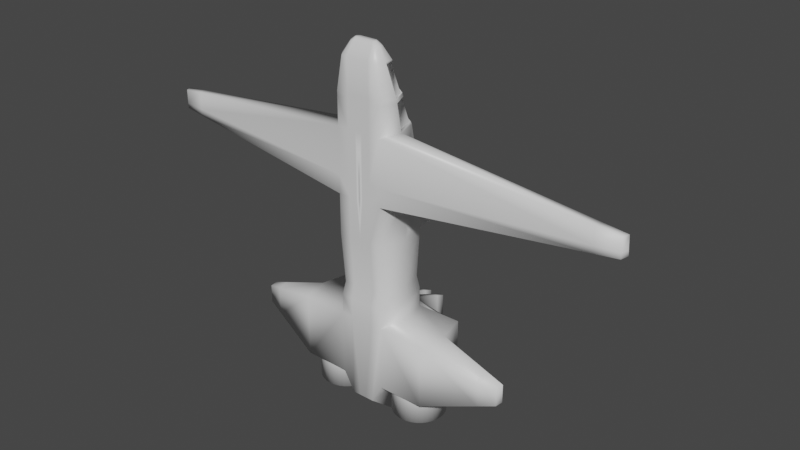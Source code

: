 # Source: Ship.blend  (saved by Blender 2.90.8; exported with 4.5.12 LTS)
import bpy
from mathutils import Matrix  # noqa: F401  (used for matrix-valued properties, if any)

bpy.ops.wm.read_factory_settings(use_empty=True)
scene = bpy.context.scene
scene.name = 'Scene'

# ---- collections
col_collection = bpy.data.collections.new('Collection'); scene.collection.children.link(col_collection)

# ---- materials (node trees are filled in below, after node groups)
mat_ship = bpy.data.materials.new('ship')
mat_ship.alpha_threshold = 0.0
mat_ship.use_transparent_shadow = False
mat_ship.line_color = (0.0, 0.0, 0.0, 1.0)
mat_window = bpy.data.materials.new('window')
mat_window.use_transparent_shadow = False
mat_ship2 = bpy.data.materials.new('ship2')
mat_ship2.use_transparent_shadow = False
mat_wingtip = bpy.data.materials.new('wingtip')
mat_wingtip.use_transparent_shadow = False
mat_engine = bpy.data.materials.new('Engine')
mat_engine.use_transparent_shadow = False
mat_exhaust = bpy.data.materials.new('Exhaust')
mat_exhaust.use_transparent_shadow = False

# ---- node groups
ng_auto_smooth = bpy.data.node_groups.new('Auto Smooth', 'GeometryNodeTree')
_s = ng_auto_smooth.interface.new_socket(name='Geometry', in_out='OUTPUT', socket_type='NodeSocketGeometry')
_s = ng_auto_smooth.interface.new_socket(name='Geometry', in_out='INPUT', socket_type='NodeSocketGeometry')
_s = ng_auto_smooth.interface.new_socket(name='Angle', in_out='INPUT', socket_type='NodeSocketFloat')
_s.subtype = 'ANGLE'
_s.min_value = 0.0
_s.max_value = 3.142
ng_auto_smooth.is_modifier = True
_N = ng_auto_smooth.nodes; _L = ng_auto_smooth.links
n0 = _N.new('NodeGroupOutput'); n0.name = 'Group Output'; n0.location = (480, -100)
n1 = _N.new('NodeGroupInput'); n1.name = 'Group Input'; n1.location = (-420, -300)
n2 = _N.new('NodeGroupInput'); n2.name = 'Group Input.001'; n2.location = (-60, -100)
n3 = _N.new('GeometryNodeSetShadeSmooth'); n3.name = 'Set Shade Smooth'; n3.location = (120, -100)
n3.domain = 'EDGE'
n4 = _N.new('GeometryNodeSetShadeSmooth'); n4.name = 'Set Shade Smooth.001'; n4.location = (300, -100)
n5 = _N.new('GeometryNodeInputMeshEdgeAngle'); n5.name = 'Edge Angle'; n5.location = (-420, -220)
n6 = _N.new('GeometryNodeInputEdgeSmooth'); n6.name = 'Is Edge Smooth'; n6.location = (-60, -160)
n7 = _N.new('GeometryNodeInputShadeSmooth'); n7.name = 'Is Face Smooth'; n7.location = (-240, -340)
n8 = _N.new('FunctionNodeBooleanMath'); n8.name = 'Boolean Math'; n8.location = (-60, -220)
n9 = _N.new('FunctionNodeCompare'); n9.name = 'Compare'; n9.location = (-240, -180)
n9.operation = 'LESS_EQUAL'
_L.new(n5.outputs[0], n9.inputs[0])
_L.new(n4.outputs[0], n0.inputs[0])
_L.new(n1.outputs[1], n9.inputs[1])
_L.new(n9.outputs[0], n8.inputs[0])
_L.new(n7.outputs[0], n8.inputs[1])
_L.new(n2.outputs[0], n3.inputs[0])
_L.new(n6.outputs[0], n3.inputs[1])
_L.new(n3.outputs[0], n4.inputs[0])
_L.new(n8.outputs[0], n3.inputs[2])
n0.is_active_output = True

# ---- material node trees
mat_ship.use_nodes = True; mat_ship.node_tree.nodes.clear()
_N = mat_ship.node_tree.nodes; _L = mat_ship.node_tree.links
n0 = _N.new('ShaderNodeOutputMaterial'); n0.name = 'Material Output'; n0.location = (300, 300)
n1 = _N.new('ShaderNodeBsdfPrincipled'); n1.name = 'Principled BSDF'; n1.location = (10, 300)
n1.distribution = 'GGX'
n1.subsurface_method = 'BURLEY'
n1.inputs[2].default_value = 0.4
n1.inputs[3].default_value = 1.45
n1.inputs[27].default_value = (0.0, 0.0, 0.0, 1.0)
n1.inputs[28].default_value = 1.0
_L.new(n1.outputs[0], n0.inputs[0])
n0.is_active_output = True
mat_window.use_nodes = True; mat_window.node_tree.nodes.clear()
_N = mat_window.node_tree.nodes; _L = mat_window.node_tree.links
n0 = _N.new('ShaderNodeBsdfPrincipled'); n0.name = 'Principled BSDF'; n0.location = (10, 300)
n0.distribution = 'GGX'
n0.subsurface_method = 'BURLEY'
n0.inputs[3].default_value = 1.45
n0.inputs[27].default_value = (0.0, 0.0, 0.0, 1.0)
n0.inputs[28].default_value = 1.0
n1 = _N.new('ShaderNodeOutputMaterial'); n1.name = 'Material Output'; n1.location = (300, 300)
_L.new(n0.outputs[0], n1.inputs[0])
n1.is_active_output = True
mat_ship2.use_nodes = True; mat_ship2.node_tree.nodes.clear()
_N = mat_ship2.node_tree.nodes; _L = mat_ship2.node_tree.links
n0 = _N.new('ShaderNodeBsdfPrincipled'); n0.name = 'Principled BSDF'; n0.location = (10, 300)
n0.distribution = 'GGX'
n0.subsurface_method = 'BURLEY'
n0.inputs[3].default_value = 1.45
n0.inputs[27].default_value = (0.0, 0.0, 0.0, 1.0)
n0.inputs[28].default_value = 1.0
n1 = _N.new('ShaderNodeOutputMaterial'); n1.name = 'Material Output'; n1.location = (300, 300)
_L.new(n0.outputs[0], n1.inputs[0])
n1.is_active_output = True
mat_wingtip.use_nodes = True; mat_wingtip.node_tree.nodes.clear()
_N = mat_wingtip.node_tree.nodes; _L = mat_wingtip.node_tree.links
n0 = _N.new('ShaderNodeBsdfPrincipled'); n0.name = 'Principled BSDF'; n0.location = (10, 300)
n0.distribution = 'GGX'
n0.subsurface_method = 'BURLEY'
n0.inputs[3].default_value = 1.45
n0.inputs[27].default_value = (0.0, 0.0, 0.0, 1.0)
n0.inputs[28].default_value = 1.0
n1 = _N.new('ShaderNodeOutputMaterial'); n1.name = 'Material Output'; n1.location = (300, 300)
_L.new(n0.outputs[0], n1.inputs[0])
n1.is_active_output = True
mat_engine.use_nodes = True; mat_engine.node_tree.nodes.clear()
_N = mat_engine.node_tree.nodes; _L = mat_engine.node_tree.links
n0 = _N.new('ShaderNodeBsdfPrincipled'); n0.name = 'Principled BSDF'; n0.location = (10, 300)
n0.distribution = 'GGX'
n0.subsurface_method = 'BURLEY'
n0.inputs[3].default_value = 1.45
n0.inputs[27].default_value = (0.0, 0.0, 0.0, 1.0)
n0.inputs[28].default_value = 1.0
n1 = _N.new('ShaderNodeOutputMaterial'); n1.name = 'Material Output'; n1.location = (300, 300)
_L.new(n0.outputs[0], n1.inputs[0])
n1.is_active_output = True
mat_exhaust.use_nodes = True; mat_exhaust.node_tree.nodes.clear()
_N = mat_exhaust.node_tree.nodes; _L = mat_exhaust.node_tree.links
n0 = _N.new('ShaderNodeBsdfPrincipled'); n0.name = 'Principled BSDF'; n0.location = (10, 300)
n0.distribution = 'GGX'
n0.subsurface_method = 'BURLEY'
n0.inputs[3].default_value = 1.45
n0.inputs[27].default_value = (0.0, 0.0, 0.0, 1.0)
n0.inputs[28].default_value = 1.0
n1 = _N.new('ShaderNodeOutputMaterial'); n1.name = 'Material Output'; n1.location = (300, 300)
_L.new(n0.outputs[0], n1.inputs[0])
n1.is_active_output = True

# ---- world
world_world = bpy.data.worlds.new('World'); scene.world = world_world
world_world.use_nodes = True; world_world.node_tree.nodes.clear()
_N = world_world.node_tree.nodes; _L = world_world.node_tree.links
n0 = _N.new('ShaderNodeOutputWorld'); n0.name = 'World Output'; n0.location = (300, 300)
n1 = _N.new('ShaderNodeBackground'); n1.name = 'Background'; n1.location = (10, 300)
n1.inputs[0].default_value = (0.05088, 0.05088, 0.05088, 1.0)
_L.new(n1.outputs[0], n0.inputs[0])
n0.is_active_output = True
world_world.color = (0.05088, 0.05088, 0.05088)
world_world.use_sun_shadow = False
world_world.sun_shadow_jitter_overblur = 0.0

# ---- meshes
me_cube = bpy.data.meshes.new('Cube')
me_cube.from_pydata([(0.7164, 0.7452, -4.0), (0.7164, -1.0, -4.0), (0.7164, 0.7452, -2.0), (0.7164, -1.0, -2.0), (0.7164, -1.0, 1.822), (0.7164, 0.7452, 1.822), (0.7164, 0.3452, 3.822), (0.7164, -1.0, 3.822), (0.7164, -0.05482, 4.822), (0.7164, -1.0, 4.822), (0.7164, -0.4548, 5.822), (0.5319, -1.0, 5.822), (0.3582, 1.0, 1.822), (0.3582, -1.0, 1.822), (0.3582, -1.0, -2.0), (0.3582, 1.0, -4.624), (0.3582, -1.0, -4.624), (0.3582, 1.0, -2.0), (0.3582, 0.6, 3.822), (0.3582, -1.0, 3.822), (0.3582, 0.2, 4.822), (0.3582, -1.0, 4.822), (0.3582, -0.2, 5.822), (0.3582, -1.0, 5.822), (0.919, -0.1274, -4.0), (0.919, -0.1274, -2.0), (0.919, -0.1274, 1.822), (0.919, -0.3274, 3.822), (0.919, -0.5274, 4.822), (0.7378, -0.7274, 5.822), (0.3582, 4.13e-07, -5.47), (7.677, -0.1418, 2.438), (7.617, -0.4034, 2.438), (7.677, -0.2018, 3.038), (7.617, -0.4034, 3.038), (2.339, -0.1274, -4.0), (2.136, -1.0, -4.0), (2.339, -0.1274, -2.0), (2.136, -1.0, -2.0), (2.136, 0.7452, -4.0), (2.136, 0.7452, -2.0), (4.369, -0.1529, -3.291), (4.337, -0.4113, -3.291), (4.369, -0.1529, -2.709), (4.337, -0.4113, -2.709), (0.7164, -1.0, 0.6029), (0.7164, 0.7452, 0.6029), (0.3582, 1.0, 0.6029), (0.3582, -1.0, 0.6029), (0.919, -0.1274, 0.6029), (0.7164, 0.7452, -1.392), (0.7164, -1.0, -1.392), (0.3582, 1.0, -1.392), (0.3582, -1.0, -1.392), (0.919, -0.1274, -1.392), (0.678, -0.8903, -0.9836), (0.3611, 0.8793, -0.9836), (0.3611, -0.8903, -0.9836), (0.8573, -0.1182, -0.9836), (0.678, 0.6539, -0.9836), (1.202, 1.689, 1.401), (1.091, 1.768, 1.401), (1.091, 1.768, 1.024), (1.202, 1.689, 1.024), (1.061, 1.469, -3.366), (1.061, 1.469, -2.634), (0.9295, 1.563, -3.366), (0.9295, 1.563, -2.634), (0.7164, -1.0, 4.702), (0.7164, -0.006868, 4.702), (0.3582, 0.2479, 4.702), (0.3582, -1.0, 4.702), (0.919, -0.5034, 4.702), (0.1092, 1.0, 1.822), (0.1092, -1.0, -4.624), (0.1092, 1.0, -2.0), (0.1092, 0.6, 3.822), (0.1092, 0.2, 4.822), (0.1092, -0.2, 5.822), (0.1092, -1.0, 1.822), (0.1092, -1.0, -2.0), (0.1092, 1.0, -4.624), (0.1092, -1.0, 3.822), (0.1092, -1.0, 4.822), (0.1092, -1.0, 5.822), (0.1092, 4.13e-07, -5.47), (0.1092, -1.0, 0.6029), (0.1092, 1.0, 0.6029), (0.1092, 1.0, -1.392), (0.1092, -1.0, -1.392), (0.1101, 0.8793, -0.9836), (0.1101, -0.8903, -0.9836), (0.1092, -1.0, 4.702), (0.1092, 0.2479, 4.702), (0.7001, -0.05323, 4.819), (0.7001, -0.4211, 5.739), (0.7001, 0.3146, 3.899), (0.3707, 0.549, 3.899), (0.3707, 0.1811, 4.819), (0.3707, -0.1868, 5.739), (0.8865, -0.3039, 3.899), (0.8865, -0.4879, 4.819), (0.7198, -0.6718, 5.739), (0.7001, -0.009134, 4.709), (0.3707, 0.2252, 4.709), (0.8865, -0.4658, 4.709), (0.1418, 0.2252, 4.709), (0.1418, 0.549, 3.899), (0.1418, 0.1811, 4.819), (0.1418, -0.1868, 5.739), (0.6786, -0.08218, 4.807), (0.6786, -0.45, 5.727), (0.6786, 0.2857, 3.888), (0.3492, 0.52, 3.888), (0.3492, 0.1522, 4.807), (0.3492, -0.2157, 5.727), (0.8649, -0.3329, 3.888), (0.8649, -0.5168, 4.807), (0.6983, -0.7007, 5.727), (0.6786, -0.03808, 4.697), (0.3492, 0.1963, 4.697), (0.8649, -0.4948, 4.697), (0.1203, 0.1963, 4.697), (0.1203, 0.52, 3.888), (0.1203, 0.1522, 4.807), (0.1203, -0.2157, 5.727), (0.2037, -0.4357, 6.177), (0.3168, -0.7991, 6.177), (0.3957, -0.7991, 6.177), (0.4893, -0.6753, 6.177), (0.4795, -0.5514, 6.177), (0.3168, -0.4357, 6.177), (0.2037, -0.7991, 6.177), (0.2266, -0.5477, 6.286), (0.2751, -0.7036, 6.286), (0.309, -0.7036, 6.286), (0.3491, -0.6505, 6.286), (0.3449, -0.5974, 6.286), (0.2751, -0.5477, 6.286), (0.2266, -0.7036, 6.286), (0.2751, -0.6256, 6.286), (0.2266, -0.6256, 6.286), (0.1655, 2.426, -4.031), (0.3019, 2.426, -4.031), (0.3019, 2.426, -2.593), (0.1655, 2.426, -2.593), (0.7164, 0.6324, 2.386), (0.7164, -1.0, 2.386), (0.3582, -1.0, 2.386), (0.3582, 0.8872, 2.386), (0.919, -0.1838, 2.386), (7.617, -0.4034, 2.607), (7.677, -0.1587, 2.607), (0.1092, -1.0, 2.386), (0.1092, 0.8872, 2.386), (3.806, -0.5534, -3.462), (3.806, -0.5534, -2.538), (3.879, -0.1467, -2.538), (3.879, -0.1467, -3.462), (6.999, -0.2144, 3.116), (6.999, -0.1404, 2.376), (6.924, -0.4633, 2.376), (6.924, -0.4633, 3.116), (6.924, -0.4633, 2.585), (6.999, -0.1613, 2.585), (0.8217, 1.486, 0.869), (1.023, 1.342, 0.869), (1.023, 1.342, 1.555), (0.8217, 1.486, 1.555), (0.9349, 1.205, -3.598), (0.9349, 1.205, -2.402), (0.7208, 1.357, -2.402), (0.7208, 1.357, -3.825), (0.1538, 2.13, -4.154), (0.3136, 2.13, -4.154), (0.3136, 2.13, -2.47), (0.1538, 2.13, -2.47), (-0.7164, 0.7452, -4.0), (-0.7164, -1.0, -4.0), (-0.7164, 0.7452, -2.0), (-0.7164, -1.0, -2.0), (-6.265e-16, 1.0, 1.822), (-1.824e-16, -1.0, 1.822), (-0.7164, -1.0, 1.822), (-0.7164, 0.7452, 1.822), (1.249e-15, -1.0, -4.624), (2.22e-16, 1.0, -2.0), (6.661e-16, -1.0, -2.0), (8.047e-16, 1.0, -4.624), (-9.818e-16, 0.6, 3.822), (-6.265e-16, -1.0, 3.822), (-0.7164, 0.3452, 3.822), (-0.7164, -1.0, 3.822), (-1.115e-15, 0.2, 4.822), (-8.486e-16, -1.0, 4.822), (-0.7164, -0.05482, 4.822), (-0.7164, -1.0, 4.822), (-1.248e-15, -0.2, 5.822), (-1.071e-15, -1.0, 5.822), (-0.7164, -0.4548, 5.822), (-0.5319, -1.0, 5.822), (-0.3582, 1.0, 1.822), (-0.3582, -1.0, 1.822), (-0.3582, -1.0, -2.0), (-0.3582, 1.0, -4.624), (-0.3582, -1.0, -4.624), (-0.3582, 1.0, -2.0), (-0.3582, 0.6, 3.822), (-0.3582, -1.0, 3.822), (-0.3582, 0.2, 4.822), (-0.3582, -1.0, 4.822), (-0.3582, -0.2, 5.822), (-0.3582, -1.0, 5.822), (-4.045e-16, -1.375e-07, 1.822), (-0.919, -0.1274, -4.0), (-0.919, -0.1274, -2.0), (-0.919, -0.1274, 1.822), (1.215e-15, 4.109e-07, -5.47), (4.441e-16, 1.51e-07, -2.0), (-8.041e-16, -0.2, 3.822), (-0.919, -0.3274, 3.822), (-9.818e-16, -0.4, 4.822), (-0.919, -0.5274, 4.822), (-1.159e-15, -0.6, 5.822), (-0.7378, -0.7274, 5.822), (-1.239e-15, -0.7036, 6.286), (-0.3582, 4.13e-07, -5.47), (-7.677, -0.1418, 2.438), (-7.617, -0.4034, 2.438), (-7.677, -0.2018, 3.038), (-7.617, -0.4034, 3.038), (-2.339, -0.1274, -4.0), (-2.136, -1.0, -4.0), (-2.339, -0.1274, -2.0), (-2.136, -1.0, -2.0), (-2.136, 0.7452, -4.0), (-2.136, 0.7452, -2.0), (-4.369, -0.1529, -3.291), (-4.337, -0.4113, -3.291), (-4.369, -0.1529, -2.709), (-4.337, -0.4113, -2.709), (-3.559e-16, 1.0, 0.6029), (-0.7164, -1.0, 0.6029), (8.818e-17, -1.0, 0.6029), (-0.7164, 0.7452, 0.6029), (-0.3582, 1.0, 0.6029), (-0.3582, -1.0, 0.6029), (-1.339e-16, -4.552e-08, 0.6029), (-0.919, -0.1274, 0.6029), (-0.7164, 0.7452, -1.392), (8.694e-17, 1.0, -1.392), (-0.7164, -1.0, -1.392), (5.31e-16, -1.0, -1.392), (-0.3582, 1.0, -1.392), (-0.3582, -1.0, -1.392), (3.09e-16, 1.051e-07, -1.392), (-0.919, -0.1274, -1.392), (2.314e-17, 0.8793, -0.9836), (-0.678, -0.8903, -0.9836), (4.161e-16, -0.8903, -0.9836), (-0.3611, 0.8793, -0.9836), (-0.3611, -0.8903, -0.9836), (2.196e-16, -0.005502, -0.9836), (-0.8573, -0.1182, -0.9836), (-0.678, 0.6539, -0.9836), (-1.202, 1.689, 1.401), (-1.091, 1.768, 1.401), (-1.091, 1.768, 1.024), (-1.202, 1.689, 1.024), (-1.061, 1.469, -3.366), (-1.061, 1.469, -2.634), (-0.9295, 1.563, -3.366), (-0.9295, 1.563, -2.634), (-0.7164, -1.0, 4.702), (-8.219e-16, -1.0, 4.702), (-1.099e-15, 0.2479, 4.702), (-0.7164, -0.006868, 4.702), (-0.3582, 0.2479, 4.702), (-0.3582, -1.0, 4.702), (-0.919, -0.5034, 4.702), (-9.605e-16, -0.376, 4.702), (-0.1092, 1.0, 1.822), (-0.1092, -1.0, -4.624), (-0.1092, 1.0, -2.0), (-0.1092, 0.6, 3.822), (-0.1092, 0.2, 4.822), (-0.1092, -0.2, 5.822), (-0.1092, -1.0, 1.822), (-0.1092, -1.0, -2.0), (-0.1092, 1.0, -4.624), (-0.1092, -1.0, 3.822), (-0.1092, -1.0, 4.822), (-0.1092, -1.0, 5.822), (-0.1092, 4.13e-07, -5.47), (-1.257e-15, -0.6256, 6.286), (-0.1092, -1.0, 0.6029), (-0.1092, 1.0, 0.6029), (-0.1092, 1.0, -1.392), (-0.1092, -1.0, -1.392), (-0.1101, 0.8793, -0.9836), (-0.1101, -0.8903, -0.9836), (-0.1092, -1.0, 4.702), (-0.1092, 0.2479, 4.702), (-0.7001, -0.05323, 4.819), (-0.7001, -0.4211, 5.739), (-0.7001, 0.3146, 3.899), (-0.3707, 0.549, 3.899), (-0.3707, 0.1811, 4.819), (-0.3707, -0.1868, 5.739), (-0.8865, -0.3039, 3.899), (-0.8865, -0.4879, 4.819), (-0.7198, -0.6718, 5.739), (-0.7001, -0.009134, 4.709), (-0.3707, 0.2252, 4.709), (-0.8865, -0.4658, 4.709), (-0.1418, 0.2252, 4.709), (-0.1418, 0.549, 3.899), (-0.1418, 0.1811, 4.819), (-0.1418, -0.1868, 5.739), (-0.6786, -0.08218, 4.807), (-0.6786, -0.45, 5.727), (-0.6786, 0.2857, 3.888), (-0.3492, 0.52, 3.888), (-0.3492, 0.1522, 4.807), (-0.3492, -0.2157, 5.727), (-0.8649, -0.3329, 3.888), (-0.8649, -0.5168, 4.807), (-0.6983, -0.7007, 5.727), (-0.6786, -0.03808, 4.697), (-0.3492, 0.1963, 4.697), (-0.8649, -0.4948, 4.697), (-0.1203, 0.1963, 4.697), (-0.1203, 0.52, 3.888), (-0.1203, 0.1522, 4.807), (-0.1203, -0.2157, 5.727), (-1.235e-15, -0.6174, 6.177), (-1.194e-15, -0.7991, 6.177), (-0.2037, -0.4357, 6.177), (-1.275e-15, -0.4357, 6.177), (-0.3168, -0.7991, 6.177), (-0.3957, -0.7991, 6.177), (-0.4893, -0.6753, 6.177), (-0.4795, -0.5514, 6.177), (-0.3168, -0.4357, 6.177), (-0.2037, -0.7991, 6.177), (-0.2266, -0.5477, 6.286), (-1.274e-15, -0.5477, 6.286), (-0.2751, -0.7036, 6.286), (-0.309, -0.7036, 6.286), (-0.3491, -0.6505, 6.286), (-0.3449, -0.5974, 6.286), (-0.2751, -0.5477, 6.286), (-0.2266, -0.7036, 6.286), (-0.2751, -0.6256, 6.286), (-0.2266, -0.6256, 6.286), (-0.1655, 2.426, -4.031), (-0.3019, 2.426, -4.031), (-0.3019, 2.426, -2.593), (-0.1655, 2.426, -2.593), (-7.267e-16, 0.8872, 2.386), (-0.7164, 0.6324, 2.386), (-0.7164, -1.0, 2.386), (-3.077e-16, -1.0, 2.386), (-0.3582, -1.0, 2.386), (-0.3582, 0.8872, 2.386), (-5.172e-16, -0.05641, 2.386), (-0.919, -0.1838, 2.386), (-7.617, -0.4034, 2.607), (-7.677, -0.1587, 2.607), (-0.1092, -1.0, 2.386), (-0.1092, 0.8872, 2.386), (-3.806, -0.5534, -3.462), (-3.806, -0.5534, -2.538), (-3.879, -0.1467, -2.538), (-3.879, -0.1467, -3.462), (-6.999, -0.2144, 3.116), (-6.999, -0.1404, 2.376), (-6.924, -0.4633, 2.376), (-6.924, -0.4633, 3.116), (-6.924, -0.4633, 2.585), (-6.999, -0.1613, 2.585), (-0.8217, 1.486, 0.869), (-1.023, 1.342, 0.869), (-1.023, 1.342, 1.555), (-0.8217, 1.486, 1.555), (-0.9349, 1.205, -3.598), (-0.9349, 1.205, -2.402), (-0.7208, 1.357, -2.402), (-0.7208, 1.357, -3.825), (-0.1538, 2.13, -4.154), (-0.3136, 2.13, -4.154), (-0.3136, 2.13, -2.47), (-0.1538, 2.13, -2.47)], [], [(48, 45, 4, 13), (154, 359, 189, 76), (49, 46, 5, 26), (16, 1, 3, 14), (3, 1, 36, 38), (30, 15, 0, 24), (71, 68, 9, 21), (87, 241, 181, 73), (81, 188, 186, 75), (150, 146, 6, 27), (148, 147, 7, 19), (27, 6, 96, 100), (72, 69, 8, 28), (93, 275, 193, 77), (77, 193, 197, 78), (21, 9, 11, 23), (83, 21, 23, 84), (78, 22, 99, 109), (11, 29, 129, 128), (69, 70, 20, 8), (153, 148, 19, 82), (170, 169, 64, 65), (166, 165, 62, 63), (92, 71, 21, 83), (85, 81, 15, 30), (74, 16, 14, 80), (146, 149, 18, 6), (86, 48, 13, 79), (74, 85, 30, 16), (29, 10, 130, 129), (84, 23, 127, 132), (68, 72, 28, 9), (9, 28, 29, 11), (164, 159, 33, 152), (16, 30, 24, 1), (1, 24, 35, 36), (45, 49, 26, 4), (151, 152, 33, 34), (161, 160, 31, 32), (159, 162, 34, 33), (163, 161, 32, 151), (35, 39, 40, 37), (156, 155, 42, 44), (0, 2, 40, 39), (24, 0, 39, 35), (2, 25, 37, 40), (25, 3, 38, 37), (42, 41, 43, 44), (157, 156, 44, 43), (158, 157, 43, 41), (155, 158, 41, 42), (55, 58, 49, 45), (91, 57, 48, 86), (59, 56, 47, 46), (90, 257, 241, 87), (58, 59, 46, 49), (57, 55, 45, 48), (14, 3, 51, 53), (25, 2, 50, 54), (75, 186, 250, 88), (2, 17, 52, 50), (80, 14, 53, 89), (3, 25, 54, 51), (53, 51, 55, 57), (54, 50, 59, 58), (88, 250, 257, 90), (50, 52, 56, 59), (89, 53, 57, 91), (51, 54, 58, 55), (63, 62, 61, 60), (168, 167, 60, 61), (165, 168, 61, 62), (167, 166, 63, 60), (64, 66, 67, 65), (171, 170, 65, 67), (169, 172, 66, 64), (172, 171, 67, 66), (7, 27, 72, 68), (82, 19, 71, 92), (72, 27, 100, 105), (76, 189, 275, 93), (8, 20, 98, 94), (19, 7, 68, 71), (69, 72, 105, 103), (190, 82, 92, 274), (252, 89, 91, 259), (52, 88, 90, 56), (187, 80, 89, 252), (17, 75, 88, 52), (56, 90, 87, 47), (259, 91, 86, 243), (23, 11, 128, 127), (185, 217, 85, 74), (243, 86, 79, 182), (185, 74, 80, 187), (217, 188, 81, 85), (274, 92, 83, 194), (362, 153, 82, 190), (194, 83, 84, 198), (20, 77, 108, 98), (22, 78, 126, 131), (70, 93, 77, 20), (174, 173, 142, 143), (47, 87, 73, 12), (149, 154, 76, 18), (97, 107, 123, 113), (95, 102, 118, 111), (103, 105, 121, 119), (101, 94, 110, 117), (106, 104, 120, 122), (100, 96, 112, 116), (22, 10, 95, 99), (76, 93, 106, 107), (28, 8, 94, 101), (77, 78, 109, 108), (10, 29, 102, 95), (6, 18, 97, 96), (70, 69, 103, 104), (18, 76, 107, 97), (29, 28, 101, 102), (93, 70, 104, 106), (117, 110, 111, 118), (110, 114, 115, 111), (112, 113, 120, 119), (116, 112, 119, 121), (113, 123, 122, 120), (114, 124, 125, 115), (102, 101, 117, 118), (96, 97, 113, 112), (98, 108, 124, 114), (94, 98, 114, 110), (109, 99, 115, 125), (99, 95, 111, 115), (107, 106, 122, 123), (105, 100, 116, 121), (108, 109, 125, 124), (104, 103, 119, 120), (126, 338, 346, 133), (130, 131, 138, 137), (128, 129, 136, 135), (336, 132, 139, 225), (78, 197, 338, 126), (10, 22, 131, 130), (198, 84, 132, 336), (141, 133, 346, 294), (136, 137, 138, 140), (135, 136, 140, 134), (139, 141, 294, 225), (134, 140, 141, 139), (140, 138, 133, 141), (129, 130, 137, 136), (132, 127, 134, 139), (131, 126, 133, 138), (127, 128, 135, 134), (143, 142, 145, 144), (175, 174, 143, 144), (173, 176, 145, 142), (176, 175, 144, 145), (12, 73, 154, 149), (182, 79, 153, 362), (162, 163, 151, 34), (32, 31, 152, 151), (160, 164, 152, 31), (5, 12, 149, 146), (79, 13, 148, 153), (13, 4, 147, 148), (26, 5, 146, 150), (73, 181, 359, 154), (36, 35, 158, 155), (35, 37, 157, 158), (37, 38, 156, 157), (38, 36, 155, 156), (26, 150, 164, 160), (7, 147, 163, 162), (147, 4, 161, 163), (27, 7, 162, 159), (4, 26, 160, 161), (150, 27, 159, 164), (5, 46, 166, 167), (47, 12, 168, 165), (12, 5, 167, 168), (46, 47, 165, 166), (15, 17, 171, 172), (0, 15, 172, 169), (17, 2, 170, 171), (2, 0, 169, 170), (75, 17, 175, 176), (81, 75, 176, 173), (17, 15, 174, 175), (15, 81, 173, 174), (246, 202, 183, 242), (370, 284, 189, 359), (248, 216, 184, 244), (205, 203, 180, 178), (180, 234, 232, 178), (226, 214, 177, 204), (278, 210, 196, 273), (247, 213, 182, 243), (296, 281, 181, 241), (289, 283, 186, 188), (366, 220, 191, 360), (365, 219, 190, 362), (363, 208, 192, 361), (220, 309, 305, 191), (280, 221, 194, 274), (279, 222, 195, 276), (302, 285, 193, 275), (223, 335, 336, 198), (285, 286, 197, 193), (210, 212, 200, 196), (221, 223, 198, 194), (291, 292, 212, 210), (286, 318, 308, 211), (200, 340, 341, 224), (276, 195, 209, 277), (369, 290, 208, 363), (386, 270, 269, 385), (382, 268, 267, 381), (301, 291, 210, 278), (293, 226, 204, 289), (282, 288, 203, 205), (360, 191, 207, 364), (295, 287, 202, 246), (282, 205, 226, 293), (224, 341, 342, 199), (193, 197, 223, 221), (292, 344, 339, 212), (273, 196, 222, 279), (275, 193, 221, 280), (196, 200, 224, 222), (359, 189, 219, 365), (380, 368, 229, 375), (241, 181, 213, 247), (205, 178, 214, 226), (178, 232, 231, 214), (242, 183, 216, 248), (367, 230, 229, 368), (377, 228, 227, 376), (375, 229, 230, 378), (379, 367, 228, 377), (231, 233, 236, 235), (372, 240, 238, 371), (177, 235, 236, 179), (214, 231, 235, 177), (179, 236, 233, 215), (215, 233, 234, 180), (238, 240, 239, 237), (373, 239, 240, 372), (374, 237, 239, 373), (371, 238, 237, 374), (258, 242, 248, 263), (257, 241, 247, 262), (300, 295, 246, 261), (264, 244, 245, 260), (299, 296, 241, 257), (262, 247, 243, 259), (263, 248, 244, 264), (261, 246, 242, 258), (203, 254, 251, 180), (215, 256, 249, 179), (218, 255, 252, 187), (283, 297, 250, 186), (179, 249, 253, 206), (288, 298, 254, 203), (186, 250, 255, 218), (180, 251, 256, 215), (254, 261, 258, 251), (256, 263, 264, 249), (255, 262, 259, 252), (297, 299, 257, 250), (249, 264, 260, 253), (298, 300, 261, 254), (250, 257, 262, 255), (251, 258, 263, 256), (268, 265, 266, 267), (384, 266, 265, 383), (381, 267, 266, 384), (383, 265, 268, 382), (269, 270, 272, 271), (387, 272, 270, 386), (385, 269, 271, 388), (388, 271, 272, 387), (189, 275, 280, 219), (192, 273, 279, 220), (290, 301, 278, 208), (279, 314, 309, 220), (284, 302, 275, 189), (195, 303, 307, 209), (219, 280, 274, 190), (208, 278, 273, 192), (276, 312, 314, 279), (190, 274, 301, 290), (252, 259, 300, 298), (253, 260, 299, 297), (187, 252, 298, 288), (206, 253, 297, 283), (260, 245, 296, 299), (259, 243, 295, 300), (212, 339, 340, 200), (185, 282, 293, 217), (243, 182, 287, 295), (185, 187, 288, 282), (217, 293, 289, 188), (274, 194, 291, 301), (362, 190, 290, 369), (194, 198, 292, 291), (209, 307, 317, 285), (211, 343, 337, 286), (277, 209, 285, 302), (390, 356, 355, 389), (245, 201, 281, 296), (364, 207, 284, 370), (306, 322, 332, 316), (304, 320, 327, 311), (312, 328, 330, 314), (310, 326, 319, 303), (315, 331, 329, 313), (309, 325, 321, 305), (211, 308, 304, 199), (284, 316, 315, 302), (222, 310, 303, 195), (285, 317, 318, 286), (199, 304, 311, 224), (191, 305, 306, 207), (277, 313, 312, 276), (207, 306, 316, 284), (224, 311, 310, 222), (302, 315, 313, 277), (326, 327, 320, 319), (319, 320, 324, 323), (321, 328, 329, 322), (325, 330, 328, 321), (322, 329, 331, 332), (323, 324, 334, 333), (311, 327, 326, 310), (305, 321, 322, 306), (307, 323, 333, 317), (303, 319, 323, 307), (318, 334, 324, 308), (308, 324, 320, 304), (316, 332, 331, 315), (314, 330, 325, 309), (317, 333, 334, 318), (313, 329, 328, 312), (337, 345, 346, 338), (342, 350, 351, 343), (338, 346, 294, 335), (335, 294, 225, 336), (340, 348, 349, 341), (336, 225, 352, 344), (286, 337, 338, 197), (199, 342, 343, 211), (198, 336, 344, 292), (197, 338, 335, 223), (354, 294, 346, 345), (349, 353, 351, 350), (348, 347, 353, 349), (352, 225, 294, 354), (347, 352, 354, 353), (353, 354, 345, 351), (341, 349, 350, 342), (344, 352, 347, 339), (343, 351, 345, 337), (339, 347, 348, 340), (356, 357, 358, 355), (391, 357, 356, 390), (389, 355, 358, 392), (392, 358, 357, 391), (201, 364, 370, 281), (182, 362, 369, 287), (378, 230, 367, 379), (228, 367, 368, 227), (376, 227, 368, 380), (181, 359, 365, 213), (184, 360, 364, 201), (287, 369, 363, 202), (202, 363, 361, 183), (213, 365, 362, 182), (216, 366, 360, 184), (281, 370, 359, 181), (232, 371, 374, 231), (231, 374, 373, 233), (233, 373, 372, 234), (234, 372, 371, 232), (216, 376, 380, 366), (192, 378, 379, 361), (361, 379, 377, 183), (220, 375, 378, 192), (183, 377, 376, 216), (366, 380, 375, 220), (184, 383, 382, 244), (245, 381, 384, 201), (201, 384, 383, 184), (244, 382, 381, 245), (204, 388, 387, 206), (177, 385, 388, 204), (206, 387, 386, 179), (179, 386, 385, 177), (283, 392, 391, 206), (289, 389, 392, 283), (206, 391, 390, 204), (204, 390, 389, 289)])
me_cube.polygons.foreach_set('use_smooth', [True] * 402)
me_cube.polygons.foreach_set('material_index', [0, 0, 0, 0, 0, 0, 0, 0, 0, 0, 0, 0, 0, 0, 0, 0, 0, 0, 0, 0, 0, 3, 3, 0, 0, 0, 0, 0, 0, 0, 0, 0, 0, 3, 0, 0, 0, 3, 3, 3, 3, 0, 3, 0, 0, 0, 0, 3, 3, 3, 3, 0, 0, 0, 0, 0, 0, 2, 2, 2, 2, 2, 2, 0, 0, 0, 0, 0, 0, 3, 3, 3, 3, 3, 3, 3, 3, 0, 0, 0, 0, 0, 0, 0, 0, 0, 0, 2, 2, 0, 0, 0, 0, 0, 0, 0, 0, 0, 0, 0, 0, 0, 3, 0, 0, 0, 0, 0, 0, 0, 0, 0, 0, 0, 0, 0, 0, 0, 0, 0, 0, 1, 1, 1, 1, 1, 1, 0, 0, 0, 0, 0, 0, 0, 0, 0, 0, 0, 0, 0, 0, 0, 0, 0, 0, 0, 0, 0, 0, 0, 0, 0, 0, 0, 3, 3, 3, 3, 2, 2, 3, 3, 3, 2, 2, 2, 2, 2, 0, 0, 0, 0, 2, 0, 2, 0, 2, 0, 0, 0, 0, 0, 0, 0, 0, 0, 0, 0, 0, 0, 0, 0, 0, 0, 0, 0, 0, 0, 0, 0, 0, 0, 0, 0, 0, 0, 0, 0, 0, 0, 0, 0, 0, 0, 0, 0, 3, 3, 0, 0, 0, 0, 0, 0, 0, 0, 0, 0, 0, 0, 0, 3, 0, 0, 0, 0, 3, 3, 3, 3, 0, 3, 0, 0, 0, 0, 3, 3, 3, 3, 0, 0, 0, 0, 0, 0, 0, 0, 2, 2, 0, 2, 2, 2, 0, 2, 0, 0, 0, 0, 0, 0, 0, 0, 3, 3, 3, 3, 3, 3, 3, 3, 0, 0, 0, 0, 0, 0, 0, 0, 0, 0, 0, 0, 2, 2, 0, 0, 0, 0, 0, 0, 0, 0, 0, 0, 0, 0, 0, 3, 0, 0, 0, 0, 0, 0, 0, 0, 0, 0, 0, 0, 0, 0, 0, 0, 0, 0, 1, 1, 1, 1, 1, 1, 0, 0, 0, 0, 0, 0, 0, 0, 0, 0, 0, 0, 0, 0, 0, 0, 0, 0, 0, 0, 0, 0, 0, 0, 0, 0, 0, 0, 0, 0, 3, 3, 3, 3, 2, 2, 3, 3, 3, 0, 2, 2, 2, 0, 2, 2, 0, 0, 0, 0, 2, 0, 2, 0, 2, 0, 0, 0, 0, 0, 0, 0, 0, 0, 0, 0, 0, 0])
_uv = me_cube.uv_layers.new(name='UVMap')
_uv.uv.foreach_set('vector', [0.3125, 0.75, 0.375, 0.75, 0.375, 0.75, 0.3125, 0.75, 0.7309, 0.75, 0.75, 0.75, 0.75, 0.75, 0.7309, 0.75, 0.5, 0.75, 0.625, 0.75, 0.625, 0.75, 0.5, 0.75, 0.3125, 0.5, 0.375, 0.5, 0.375, 0.75, 0.3125, 0.75, 0.375, 0.75, 0.375, 0.5, 0.375, 0.5, 0.375, 0.75, 0.5, 0.4375, 0.625, 0.4375, 0.625, 0.5, 0.5, 0.5, 0.3125, 0.75, 0.375, 0.75, 0.375, 0.75, 0.3125, 0.75, 0.7309, 0.75, 0.75, 0.75, 0.75, 0.75, 0.7309, 0.75, 0.7309, 0.5, 0.75, 0.5, 0.75, 0.75, 0.7309, 0.75, 0.5, 0.75, 0.625, 0.75, 0.625, 0.75, 0.5, 0.75, 0.3125, 0.75, 0.375, 0.75, 0.375, 0.75, 0.3125, 0.75, 0.5, 0.75, 0.625, 0.75, 0.625, 0.75, 0.5, 0.75, 0.5, 0.75, 0.625, 0.75, 0.625, 0.75, 0.5, 0.75, 0.7309, 0.75, 0.75, 0.75, 0.75, 0.75, 0.7309, 0.75, 0.7309, 0.75, 0.75, 0.75, 0.75, 0.75, 0.7309, 0.75, 0.3125, 0.75, 0.375, 0.75, 0.375, 0.75, 0.3125, 0.75, 0.2691, 0.75, 0.3125, 0.75, 0.3125, 0.75, 0.2691, 0.75, 0.625, 0.8559, 0.625, 0.8125, 0.625, 0.8125, 0.625, 0.8559, 0.375, 0.75, 0.5, 0.75, 0.5, 0.75, 0.375, 0.75, 0.625, 0.75, 0.6875, 0.75, 0.6875, 0.75, 0.625, 0.75, 0.2691, 0.75, 0.3125, 0.75, 0.3125, 0.75, 0.2691, 0.75, 0.625, 0.75, 0.625, 0.5, 0.625, 0.5, 0.625, 0.75, 0.625, 0.75, 0.6875, 0.75, 0.6875, 0.75, 0.625, 0.75, 0.2691, 0.75, 0.3125, 0.75, 0.3125, 0.75, 0.2691, 0.75, 0.5, 0.3941, 0.625, 0.3941, 0.625, 0.4375, 0.5, 0.4375, 0.2691, 0.5, 0.3125, 0.5, 0.3125, 0.75, 0.2691, 0.75, 0.625, 0.75, 0.6875, 0.75, 0.6875, 0.75, 0.625, 0.75, 0.2691, 0.75, 0.3125, 0.75, 0.3125, 0.75, 0.2691, 0.75, 0.375, 0.3941, 0.5, 0.3941, 0.5, 0.4375, 0.375, 0.4375, 0.5, 0.75, 0.625, 0.75, 0.625, 0.75, 0.5, 0.75, 0.2691, 0.75, 0.3125, 0.75, 0.3125, 0.75, 0.2691, 0.75, 0.375, 0.75, 0.5, 0.75, 0.5, 0.75, 0.375, 0.75, 0.375, 0.75, 0.5, 0.75, 0.5, 0.75, 0.375, 0.75, 0.5, 0.75, 0.5, 0.75, 0.5, 0.75, 0.5, 0.75, 0.375, 0.4375, 0.5, 0.4375, 0.5, 0.5, 0.375, 0.5, 0.375, 0.5, 0.5, 0.5, 0.5, 0.5, 0.375, 0.5, 0.375, 0.75, 0.5, 0.75, 0.5, 0.75, 0.375, 0.75, 0.375, 0.75, 0.5, 0.75, 0.5, 0.75, 0.375, 0.75, 0.375, 0.75, 0.5, 0.75, 0.5, 0.75, 0.375, 0.75, 0.5, 0.75, 0.375, 0.75, 0.375, 0.75, 0.5, 0.75, 0.375, 0.75, 0.375, 0.75, 0.375, 0.75, 0.375, 0.75, 0.5, 0.5, 0.625, 0.5, 0.625, 0.75, 0.5, 0.75, 0.375, 0.75, 0.375, 0.5, 0.375, 0.5, 0.375, 0.75, 0.625, 0.5, 0.625, 0.75, 0.625, 0.75, 0.625, 0.5, 0.5, 0.5, 0.625, 0.5, 0.625, 0.5, 0.5, 0.5, 0.625, 0.75, 0.5, 0.75, 0.5, 0.75, 0.625, 0.75, 0.5, 0.75, 0.375, 0.75, 0.375, 0.75, 0.5, 0.75, 0.375, 0.5, 0.5, 0.5, 0.5, 0.75, 0.375, 0.75, 0.5, 0.75, 0.375, 0.75, 0.375, 0.75, 0.5, 0.75, 0.5, 0.5, 0.5, 0.75, 0.5, 0.75, 0.5, 0.5, 0.375, 0.5, 0.5, 0.5, 0.5, 0.5, 0.375, 0.5, 0.375, 0.75, 0.5, 0.75, 0.5, 0.75, 0.375, 0.75, 0.2691, 0.75, 0.3125, 0.75, 0.3125, 0.75, 0.2691, 0.75, 0.625, 0.75, 0.6875, 0.75, 0.6875, 0.75, 0.625, 0.75, 0.7309, 0.75, 0.75, 0.75, 0.75, 0.75, 0.7309, 0.75, 0.5, 0.75, 0.625, 0.75, 0.625, 0.75, 0.5, 0.75, 0.3125, 0.75, 0.375, 0.75, 0.375, 0.75, 0.3125, 0.75, 0.3125, 0.75, 0.375, 0.75, 0.375, 0.75, 0.3125, 0.75, 0.5, 0.75, 0.625, 0.75, 0.625, 0.75, 0.5, 0.75, 0.7309, 0.75, 0.75, 0.75, 0.75, 0.75, 0.7309, 0.75, 0.625, 0.75, 0.6875, 0.75, 0.6875, 0.75, 0.625, 0.75, 0.2691, 0.75, 0.3125, 0.75, 0.3125, 0.75, 0.2691, 0.75, 0.375, 0.75, 0.5, 0.75, 0.5, 0.75, 0.375, 0.75, 0.3125, 0.75, 0.375, 0.75, 0.375, 0.75, 0.3125, 0.75, 0.5, 0.75, 0.625, 0.75, 0.625, 0.75, 0.5, 0.75, 0.7309, 0.75, 0.75, 0.75, 0.75, 0.75, 0.7309, 0.75, 0.625, 0.75, 0.6875, 0.75, 0.6875, 0.75, 0.625, 0.75, 0.2691, 0.75, 0.3125, 0.75, 0.3125, 0.75, 0.2691, 0.75, 0.375, 0.75, 0.5, 0.75, 0.5, 0.75, 0.375, 0.75, 0.625, 0.75, 0.6875, 0.75, 0.6875, 0.75, 0.625, 0.75, 0.6875, 0.75, 0.625, 0.75, 0.625, 0.75, 0.6875, 0.75, 0.6875, 0.75, 0.6875, 0.75, 0.6875, 0.75, 0.6875, 0.75, 0.625, 0.75, 0.625, 0.75, 0.625, 0.75, 0.625, 0.75, 0.625, 0.5, 0.6875, 0.5, 0.6875, 0.75, 0.625, 0.75, 0.6875, 0.75, 0.625, 0.75, 0.625, 0.75, 0.6875, 0.75, 0.625, 0.5, 0.625, 0.4375, 0.625, 0.4375, 0.625, 0.5, 0.6875, 0.5, 0.6875, 0.75, 0.6875, 0.75, 0.6875, 0.5, 0.375, 0.75, 0.5, 0.75, 0.5, 0.75, 0.375, 0.75, 0.2691, 0.75, 0.3125, 0.75, 0.3125, 0.75, 0.2691, 0.75, 0.5, 0.75, 0.5, 0.75, 0.5, 0.75, 0.5, 0.75, 0.7309, 0.75, 0.75, 0.75, 0.75, 0.75, 0.7309, 0.75, 0.625, 0.75, 0.6875, 0.75, 0.6875, 0.75, 0.625, 0.75, 0.3125, 0.75, 0.375, 0.75, 0.375, 0.75, 0.3125, 0.75, 0.625, 0.75, 0.5, 0.75, 0.5, 0.75, 0.625, 0.75, 0.25, 0.75, 0.2691, 0.75, 0.2691, 0.75, 0.25, 0.75, 0.25, 0.75, 0.2691, 0.75, 0.2691, 0.75, 0.25, 0.75, 0.6875, 0.75, 0.7309, 0.75, 0.7309, 0.75, 0.6875, 0.75, 0.25, 0.75, 0.2691, 0.75, 0.2691, 0.75, 0.25, 0.75, 0.6875, 0.75, 0.7309, 0.75, 0.7309, 0.75, 0.6875, 0.75, 0.6875, 0.75, 0.7309, 0.75, 0.7309, 0.75, 0.6875, 0.75, 0.25, 0.75, 0.2691, 0.75, 0.2691, 0.75, 0.25, 0.75, 0.3125, 0.75, 0.375, 0.75, 0.375, 0.75, 0.3125, 0.75, 0.375, 0.375, 0.5, 0.375, 0.5, 0.3941, 0.375, 0.3941, 0.25, 0.75, 0.2691, 0.75, 0.2691, 0.75, 0.25, 0.75, 0.25, 0.5, 0.2691, 0.5, 0.2691, 0.75, 0.25, 0.75, 0.5, 0.375, 0.625, 0.375, 0.625, 0.3941, 0.5, 0.3941, 0.25, 0.75, 0.2691, 0.75, 0.2691, 0.75, 0.25, 0.75, 0.25, 0.75, 0.2691, 0.75, 0.2691, 0.75, 0.25, 0.75, 0.25, 0.75, 0.2691, 0.75, 0.2691, 0.75, 0.25, 0.75, 0.6875, 0.75, 0.7309, 0.75, 0.7309, 0.75, 0.6875, 0.75, 0.625, 0.8125, 0.625, 0.8559, 0.625, 0.8559, 0.625, 0.8125, 0.6875, 0.75, 0.7309, 0.75, 0.7309, 0.75, 0.6875, 0.75, 0.625, 0.4375, 0.625, 0.3941, 0.625, 0.3941, 0.625, 0.4375, 0.6875, 0.75, 0.7309, 0.75, 0.7309, 0.75, 0.6875, 0.75, 0.6875, 0.75, 0.7309, 0.75, 0.7309, 0.75, 0.6875, 0.75, 0.6875, 0.75, 0.7309, 0.75, 0.7309, 0.75, 0.6875, 0.75, 0.625, 0.75, 0.5, 0.75, 0.5, 0.75, 0.625, 0.75, 0.625, 0.75, 0.5, 0.75, 0.5, 0.75, 0.625, 0.75, 0.5, 0.75, 0.625, 0.75, 0.625, 0.75, 0.5, 0.75, 0.7309, 0.75, 0.6875, 0.75, 0.6875, 0.75, 0.7309, 0.75, 0.5, 0.75, 0.625, 0.75, 0.625, 0.75, 0.5, 0.75, 0.625, 0.8125, 0.625, 0.75, 0.625, 0.75, 0.625, 0.8125, 0.7309, 0.75, 0.7309, 0.75, 0.7309, 0.75, 0.7309, 0.75, 0.5, 0.75, 0.625, 0.75, 0.625, 0.75, 0.5, 0.75, 0.7309, 0.75, 0.7309, 0.75, 0.7309, 0.75, 0.7309, 0.75, 0.625, 0.75, 0.5, 0.75, 0.5, 0.75, 0.625, 0.75, 0.625, 0.75, 0.6875, 0.75, 0.6875, 0.75, 0.625, 0.75, 0.6875, 0.75, 0.625, 0.75, 0.625, 0.75, 0.6875, 0.75, 0.6875, 0.75, 0.7309, 0.75, 0.7309, 0.75, 0.6875, 0.75, 0.5, 0.75, 0.5, 0.75, 0.5, 0.75, 0.5, 0.75, 0.7309, 0.75, 0.6875, 0.75, 0.6875, 0.75, 0.7309, 0.75, 0.5, 0.75, 0.625, 0.75, 0.625, 0.75, 0.5, 0.75, 0.625, 0.75, 0.6875, 0.75, 0.6875, 0.75, 0.625, 0.75, 0.625, 0.75, 0.6875, 0.75, 0.6875, 0.75, 0.625, 0.75, 0.5, 0.75, 0.625, 0.75, 0.625, 0.75, 0.5, 0.75, 0.6875, 0.75, 0.7309, 0.75, 0.7309, 0.75, 0.6875, 0.75, 0.6875, 0.75, 0.7309, 0.75, 0.7309, 0.75, 0.6875, 0.75, 0.5, 0.75, 0.5, 0.75, 0.5, 0.75, 0.5, 0.75, 0.625, 0.75, 0.6875, 0.75, 0.6875, 0.75, 0.625, 0.75, 0.6875, 0.75, 0.7309, 0.75, 0.7309, 0.75, 0.6875, 0.75, 0.625, 0.75, 0.6875, 0.75, 0.6875, 0.75, 0.625, 0.75, 0.625, 0.8559, 0.625, 0.8125, 0.625, 0.8125, 0.625, 0.8559, 0.625, 0.8125, 0.625, 0.75, 0.625, 0.75, 0.625, 0.8125, 0.7309, 0.75, 0.7309, 0.75, 0.7309, 0.75, 0.7309, 0.75, 0.5, 0.75, 0.5, 0.75, 0.5, 0.75, 0.5, 0.75, 0.7309, 0.75, 0.7309, 0.75, 0.7309, 0.75, 0.7309, 0.75, 0.6875, 0.75, 0.625, 0.75, 0.625, 0.75, 0.6875, 0.75, 0.7309, 0.75, 0.75, 0.75, 0.75, 0.75, 0.7309, 0.75, 0.625, 0.75, 0.625, 0.8125, 0.625, 0.8125, 0.625, 0.75, 0.375, 0.75, 0.5, 0.75, 0.5, 0.75, 0.375, 0.75, 0.25, 0.75, 0.2691, 0.75, 0.2691, 0.75, 0.25, 0.75, 0.7309, 0.75, 0.75, 0.75, 0.75, 0.75, 0.7309, 0.75, 0.625, 0.75, 0.625, 0.8125, 0.625, 0.8125, 0.625, 0.75, 0.25, 0.75, 0.2691, 0.75, 0.2691, 0.75, 0.25, 0.75, 0.5, 0.8559, 0.625, 0.8559, 0.625, 0.875, 0.5, 0.875, 0.5, 0.75, 0.625, 0.75, 0.625, 0.8125, 0.5, 0.8125, 0.375, 0.75, 0.5, 0.75, 0.5, 0.8125, 0.375, 0.8125, 0.375, 0.8559, 0.5, 0.8559, 0.5, 0.875, 0.375, 0.875, 0.375, 0.8125, 0.5, 0.8125, 0.5, 0.8559, 0.375, 0.8559, 0.5, 0.8125, 0.625, 0.8125, 0.625, 0.8559, 0.5, 0.8559, 0.5, 0.75, 0.625, 0.75, 0.625, 0.75, 0.5, 0.75, 0.2691, 0.75, 0.3125, 0.75, 0.3125, 0.75, 0.2691, 0.75, 0.625, 0.8125, 0.625, 0.8559, 0.625, 0.8559, 0.625, 0.8125, 0.3125, 0.75, 0.375, 0.75, 0.375, 0.75, 0.3125, 0.75, 0.6875, 0.5, 0.7309, 0.5, 0.7309, 0.75, 0.6875, 0.75, 0.6875, 0.75, 0.6875, 0.5, 0.6875, 0.5, 0.6875, 0.75, 0.7309, 0.5, 0.7309, 0.75, 0.7309, 0.75, 0.7309, 0.5, 0.7309, 0.75, 0.6875, 0.75, 0.6875, 0.75, 0.7309, 0.75, 0.6875, 0.75, 0.7309, 0.75, 0.7309, 0.75, 0.6875, 0.75, 0.25, 0.75, 0.2691, 0.75, 0.2691, 0.75, 0.25, 0.75, 0.375, 0.75, 0.375, 0.75, 0.375, 0.75, 0.375, 0.75, 0.375, 0.75, 0.5, 0.75, 0.5, 0.75, 0.375, 0.75, 0.5, 0.75, 0.5, 0.75, 0.5, 0.75, 0.5, 0.75, 0.625, 0.75, 0.6875, 0.75, 0.6875, 0.75, 0.625, 0.75, 0.2691, 0.75, 0.3125, 0.75, 0.3125, 0.75, 0.2691, 0.75, 0.3125, 0.75, 0.375, 0.75, 0.375, 0.75, 0.3125, 0.75, 0.5, 0.75, 0.625, 0.75, 0.625, 0.75, 0.5, 0.75, 0.7309, 0.75, 0.75, 0.75, 0.75, 0.75, 0.7309, 0.75, 0.375, 0.5, 0.5, 0.5, 0.5, 0.5, 0.375, 0.5, 0.5, 0.5, 0.5, 0.75, 0.5, 0.75, 0.5, 0.5, 0.5, 0.75, 0.375, 0.75, 0.375, 0.75, 0.5, 0.75, 0.375, 0.75, 0.375, 0.5, 0.375, 0.5, 0.375, 0.75, 0.5, 0.75, 0.5, 0.75, 0.5, 0.75, 0.5, 0.75, 0.375, 0.75, 0.375, 0.75, 0.375, 0.75, 0.375, 0.75, 0.375, 0.75, 0.375, 0.75, 0.375, 0.75, 0.375, 0.75, 0.5, 0.75, 0.375, 0.75, 0.375, 0.75, 0.5, 0.75, 0.375, 0.75, 0.5, 0.75, 0.5, 0.75, 0.375, 0.75, 0.5, 0.75, 0.5, 0.75, 0.5, 0.75, 0.5, 0.75, 0.625, 0.75, 0.625, 0.75, 0.625, 0.75, 0.625, 0.75, 0.6875, 0.75, 0.6875, 0.75, 0.6875, 0.75, 0.6875, 0.75, 0.6875, 0.75, 0.625, 0.75, 0.625, 0.75, 0.6875, 0.75, 0.625, 0.75, 0.6875, 0.75, 0.6875, 0.75, 0.625, 0.75, 0.6875, 0.5, 0.6875, 0.75, 0.6875, 0.75, 0.6875, 0.5, 0.625, 0.5, 0.625, 0.4375, 0.625, 0.4375, 0.625, 0.5, 0.6875, 0.75, 0.625, 0.75, 0.625, 0.75, 0.6875, 0.75, 0.625, 0.75, 0.625, 0.5, 0.625, 0.5, 0.625, 0.75, 0.7309, 0.75, 0.6875, 0.75, 0.6875, 0.75, 0.7309, 0.75, 0.7309, 0.5, 0.7309, 0.75, 0.7309, 0.75, 0.7309, 0.5, 0.6875, 0.75, 0.6875, 0.5, 0.6875, 0.5, 0.6875, 0.75, 0.625, 0.4375, 0.625, 0.3941, 0.625, 0.3941, 0.625, 0.4375, 0.3125, 0.75, 0.3125, 0.75, 0.375, 0.75, 0.375, 0.75, 0.7309, 0.75, 0.7309, 0.75, 0.75, 0.75, 0.75, 0.75, 0.5, 0.75, 0.5, 0.75, 0.625, 0.75, 0.625, 0.75, 0.3125, 0.5, 0.3125, 0.75, 0.375, 0.75, 0.375, 0.5, 0.375, 0.75, 0.375, 0.75, 0.375, 0.5, 0.375, 0.5, 0.5, 0.4375, 0.5, 0.5, 0.625, 0.5, 0.625, 0.4375, 0.3125, 0.75, 0.3125, 0.75, 0.375, 0.75, 0.375, 0.75, 0.0, 0.0, 0.0, 0.0, 0.0, 0.0, 0.0, 0.0, 0.7309, 0.75, 0.7309, 0.75, 0.75, 0.75, 0.75, 0.75, 0.7309, 0.5, 0.7309, 0.75, 0.75, 0.75, 0.75, 0.5, 0.5, 0.75, 0.5, 0.75, 0.625, 0.75, 0.625, 0.75, 0.0, 0.0, 0.0, 0.0, 0.0, 0.0, 0.0, 0.0, 0.3125, 0.75, 0.3125, 0.75, 0.375, 0.75, 0.375, 0.75, 0.5, 0.75, 0.5, 0.75, 0.625, 0.75, 0.625, 0.75, 0.0, 0.0, 0.0, 0.0, 0.0, 0.0, 0.0, 0.0, 0.5, 0.75, 0.5, 0.75, 0.625, 0.75, 0.625, 0.75, 0.7309, 0.75, 0.7309, 0.75, 0.75, 0.75, 0.75, 0.75, 0.0, 0.0, 0.0, 0.0, 0.0, 0.0, 0.0, 0.0, 0.7309, 0.75, 0.7309, 0.75, 0.75, 0.75, 0.75, 0.75, 0.3125, 0.75, 0.3125, 0.75, 0.375, 0.75, 0.375, 0.75, 0.0, 0.0, 0.0, 0.0, 0.0, 0.0, 0.0, 0.0, 0.2691, 0.75, 0.2691, 0.75, 0.3125, 0.75, 0.3125, 0.75, 0.625, 0.8559, 0.625, 0.8559, 0.625, 0.8125, 0.625, 0.8125, 0.375, 0.75, 0.375, 0.75, 0.5, 0.75, 0.5, 0.75, 0.625, 0.75, 0.625, 0.75, 0.6875, 0.75, 0.6875, 0.75, 0.2691, 0.75, 0.2691, 0.75, 0.3125, 0.75, 0.3125, 0.75, 0.625, 0.75, 0.625, 0.75, 0.625, 0.5, 0.625, 0.5, 0.625, 0.75, 0.625, 0.75, 0.6875, 0.75, 0.6875, 0.75, 0.2691, 0.75, 0.2691, 0.75, 0.3125, 0.75, 0.3125, 0.75, 0.5, 0.3941, 0.5, 0.4375, 0.625, 0.4375, 0.625, 0.3941, 0.2691, 0.5, 0.2691, 0.75, 0.3125, 0.75, 0.3125, 0.5, 0.625, 0.75, 0.625, 0.75, 0.6875, 0.75, 0.6875, 0.75, 0.2691, 0.75, 0.2691, 0.75, 0.3125, 0.75, 0.3125, 0.75, 0.375, 0.3941, 0.375, 0.4375, 0.5, 0.4375, 0.5, 0.3941, 0.5, 0.75, 0.5, 0.75, 0.625, 0.75, 0.625, 0.75, 0.0, 0.0, 0.0, 0.0, 0.0, 0.0, 0.0, 0.0, 0.2691, 0.75, 0.2691, 0.75, 0.3125, 0.75, 0.3125, 0.75, 0.375, 0.75, 0.375, 0.75, 0.5, 0.75, 0.5, 0.75, 0.0, 0.0, 0.0, 0.0, 0.0, 0.0, 0.0, 0.0, 0.375, 0.75, 0.375, 0.75, 0.5, 0.75, 0.5, 0.75, 0.0, 0.0, 0.0, 0.0, 0.0, 0.0, 0.0, 0.0, 0.5, 0.75, 0.5, 0.75, 0.5, 0.75, 0.5, 0.75, 0.0, 0.0, 0.0, 0.0, 0.0, 0.0, 0.0, 0.0, 0.375, 0.4375, 0.375, 0.5, 0.5, 0.5, 0.5, 0.4375, 0.375, 0.5, 0.375, 0.5, 0.5, 0.5, 0.5, 0.5, 0.375, 0.75, 0.375, 0.75, 0.5, 0.75, 0.5, 0.75, 0.375, 0.75, 0.375, 0.75, 0.5, 0.75, 0.5, 0.75, 0.375, 0.75, 0.375, 0.75, 0.5, 0.75, 0.5, 0.75, 0.5, 0.75, 0.5, 0.75, 0.375, 0.75, 0.375, 0.75, 0.375, 0.75, 0.375, 0.75, 0.375, 0.75, 0.375, 0.75, 0.5, 0.5, 0.5, 0.75, 0.625, 0.75, 0.625, 0.5, 0.375, 0.75, 0.375, 0.75, 0.375, 0.5, 0.375, 0.5, 0.625, 0.5, 0.625, 0.5, 0.625, 0.75, 0.625, 0.75, 0.5, 0.5, 0.5, 0.5, 0.625, 0.5, 0.625, 0.5, 0.625, 0.75, 0.625, 0.75, 0.5, 0.75, 0.5, 0.75, 0.5, 0.75, 0.5, 0.75, 0.375, 0.75, 0.375, 0.75, 0.375, 0.5, 0.375, 0.75, 0.5, 0.75, 0.5, 0.5, 0.5, 0.75, 0.5, 0.75, 0.375, 0.75, 0.375, 0.75, 0.5, 0.5, 0.5, 0.5, 0.5, 0.75, 0.5, 0.75, 0.375, 0.5, 0.375, 0.5, 0.5, 0.5, 0.5, 0.5, 0.375, 0.75, 0.375, 0.75, 0.5, 0.75, 0.5, 0.75, 0.0, 0.0, 0.0, 0.0, 0.0, 0.0, 0.0, 0.0, 0.2691, 0.75, 0.2691, 0.75, 0.3125, 0.75, 0.3125, 0.75, 0.625, 0.75, 0.625, 0.75, 0.6875, 0.75, 0.6875, 0.75, 0.7309, 0.75, 0.7309, 0.75, 0.75, 0.75, 0.75, 0.75, 0.0, 0.0, 0.0, 0.0, 0.0, 0.0, 0.0, 0.0, 0.5, 0.75, 0.5, 0.75, 0.625, 0.75, 0.625, 0.75, 0.3125, 0.75, 0.3125, 0.75, 0.375, 0.75, 0.375, 0.75, 0.3125, 0.75, 0.3125, 0.75, 0.375, 0.75, 0.375, 0.75, 0.5, 0.75, 0.5, 0.75, 0.625, 0.75, 0.625, 0.75, 0.0, 0.0, 0.0, 0.0, 0.0, 0.0, 0.0, 0.0, 0.7309, 0.75, 0.7309, 0.75, 0.75, 0.75, 0.75, 0.75, 0.625, 0.75, 0.625, 0.75, 0.6875, 0.75, 0.6875, 0.75, 0.2691, 0.75, 0.2691, 0.75, 0.3125, 0.75, 0.3125, 0.75, 0.0, 0.0, 0.0, 0.0, 0.0, 0.0, 0.0, 0.0, 0.375, 0.75, 0.375, 0.75, 0.5, 0.75, 0.5, 0.75, 0.3125, 0.75, 0.3125, 0.75, 0.375, 0.75, 0.375, 0.75, 0.5, 0.75, 0.5, 0.75, 0.625, 0.75, 0.625, 0.75, 0.0, 0.0, 0.0, 0.0, 0.0, 0.0, 0.0, 0.0, 0.7309, 0.75, 0.7309, 0.75, 0.75, 0.75, 0.75, 0.75, 0.625, 0.75, 0.625, 0.75, 0.6875, 0.75, 0.6875, 0.75, 0.2691, 0.75, 0.2691, 0.75, 0.3125, 0.75, 0.3125, 0.75, 0.0, 0.0, 0.0, 0.0, 0.0, 0.0, 0.0, 0.0, 0.375, 0.75, 0.375, 0.75, 0.5, 0.75, 0.5, 0.75, 0.625, 0.75, 0.625, 0.75, 0.6875, 0.75, 0.6875, 0.75, 0.6875, 0.75, 0.6875, 0.75, 0.625, 0.75, 0.625, 0.75, 0.6875, 0.75, 0.6875, 0.75, 0.6875, 0.75, 0.6875, 0.75, 0.625, 0.75, 0.625, 0.75, 0.625, 0.75, 0.625, 0.75, 0.625, 0.5, 0.625, 0.75, 0.6875, 0.75, 0.6875, 0.5, 0.6875, 0.75, 0.6875, 0.75, 0.625, 0.75, 0.625, 0.75, 0.625, 0.5, 0.625, 0.5, 0.625, 0.4375, 0.625, 0.4375, 0.6875, 0.5, 0.6875, 0.5, 0.6875, 0.75, 0.6875, 0.75, 0.0, 0.0, 0.0, 0.0, 0.0, 0.0, 0.0, 0.0, 0.375, 0.75, 0.375, 0.75, 0.5, 0.75, 0.5, 0.75, 0.2691, 0.75, 0.2691, 0.75, 0.3125, 0.75, 0.3125, 0.75, 0.5, 0.75, 0.5, 0.75, 0.5, 0.75, 0.5, 0.75, 0.7309, 0.75, 0.7309, 0.75, 0.75, 0.75, 0.75, 0.75, 0.625, 0.75, 0.625, 0.75, 0.6875, 0.75, 0.6875, 0.75, 0.0, 0.0, 0.0, 0.0, 0.0, 0.0, 0.0, 0.0, 0.3125, 0.75, 0.3125, 0.75, 0.375, 0.75, 0.375, 0.75, 0.625, 0.75, 0.625, 0.75, 0.5, 0.75, 0.5, 0.75, 0.25, 0.75, 0.25, 0.75, 0.2691, 0.75, 0.2691, 0.75, 0.25, 0.75, 0.25, 0.75, 0.2691, 0.75, 0.2691, 0.75, 0.6875, 0.75, 0.6875, 0.75, 0.7309, 0.75, 0.7309, 0.75, 0.25, 0.75, 0.25, 0.75, 0.2691, 0.75, 0.2691, 0.75, 0.6875, 0.75, 0.6875, 0.75, 0.7309, 0.75, 0.7309, 0.75, 0.6875, 0.75, 0.6875, 0.75, 0.7309, 0.75, 0.7309, 0.75, 0.25, 0.75, 0.25, 0.75, 0.2691, 0.75, 0.2691, 0.75, 0.3125, 0.75, 0.3125, 0.75, 0.375, 0.75, 0.375, 0.75, 0.375, 0.375, 0.375, 0.3941, 0.5, 0.3941, 0.5, 0.375, 0.25, 0.75, 0.25, 0.75, 0.2691, 0.75, 0.2691, 0.75, 0.25, 0.5, 0.25, 0.75, 0.2691, 0.75, 0.2691, 0.5, 0.5, 0.375, 0.5, 0.3941, 0.625, 0.3941, 0.625, 0.375, 0.25, 0.75, 0.25, 0.75, 0.2691, 0.75, 0.2691, 0.75, 0.25, 0.75, 0.25, 0.75, 0.2691, 0.75, 0.2691, 0.75, 0.25, 0.75, 0.25, 0.75, 0.2691, 0.75, 0.2691, 0.75, 0.6875, 0.75, 0.6875, 0.75, 0.7309, 0.75, 0.7309, 0.75, 0.625, 0.8125, 0.625, 0.8125, 0.625, 0.8559, 0.625, 0.8559, 0.6875, 0.75, 0.6875, 0.75, 0.7309, 0.75, 0.7309, 0.75, 0.625, 0.4375, 0.625, 0.4375, 0.625, 0.3941, 0.625, 0.3941, 0.6875, 0.75, 0.6875, 0.75, 0.7309, 0.75, 0.7309, 0.75, 0.6875, 0.75, 0.6875, 0.75, 0.7309, 0.75, 0.7309, 0.75, 0.6875, 0.75, 0.6875, 0.75, 0.7309, 0.75, 0.7309, 0.75, 0.625, 0.75, 0.625, 0.75, 0.5, 0.75, 0.5, 0.75, 0.625, 0.75, 0.625, 0.75, 0.5, 0.75, 0.5, 0.75, 0.5, 0.75, 0.5, 0.75, 0.625, 0.75, 0.625, 0.75, 0.7309, 0.75, 0.7309, 0.75, 0.6875, 0.75, 0.6875, 0.75, 0.5, 0.75, 0.5, 0.75, 0.625, 0.75, 0.625, 0.75, 0.625, 0.8125, 0.625, 0.8125, 0.625, 0.75, 0.625, 0.75, 0.7309, 0.75, 0.7309, 0.75, 0.7309, 0.75, 0.7309, 0.75, 0.5, 0.75, 0.5, 0.75, 0.625, 0.75, 0.625, 0.75, 0.7309, 0.75, 0.7309, 0.75, 0.7309, 0.75, 0.7309, 0.75, 0.625, 0.75, 0.625, 0.75, 0.5, 0.75, 0.5, 0.75, 0.625, 0.75, 0.625, 0.75, 0.6875, 0.75, 0.6875, 0.75, 0.6875, 0.75, 0.6875, 0.75, 0.625, 0.75, 0.625, 0.75, 0.6875, 0.75, 0.6875, 0.75, 0.7309, 0.75, 0.7309, 0.75, 0.5, 0.75, 0.5, 0.75, 0.5, 0.75, 0.5, 0.75, 0.7309, 0.75, 0.7309, 0.75, 0.6875, 0.75, 0.6875, 0.75, 0.5, 0.75, 0.5, 0.75, 0.625, 0.75, 0.625, 0.75, 0.625, 0.75, 0.625, 0.75, 0.6875, 0.75, 0.6875, 0.75, 0.625, 0.75, 0.625, 0.75, 0.6875, 0.75, 0.6875, 0.75, 0.5, 0.75, 0.5, 0.75, 0.625, 0.75, 0.625, 0.75, 0.6875, 0.75, 0.6875, 0.75, 0.7309, 0.75, 0.7309, 0.75, 0.6875, 0.75, 0.6875, 0.75, 0.7309, 0.75, 0.7309, 0.75, 0.5, 0.75, 0.5, 0.75, 0.5, 0.75, 0.5, 0.75, 0.625, 0.75, 0.625, 0.75, 0.6875, 0.75, 0.6875, 0.75, 0.6875, 0.75, 0.6875, 0.75, 0.7309, 0.75, 0.7309, 0.75, 0.625, 0.75, 0.625, 0.75, 0.6875, 0.75, 0.6875, 0.75, 0.625, 0.8559, 0.625, 0.8559, 0.625, 0.8125, 0.625, 0.8125, 0.625, 0.8125, 0.625, 0.8125, 0.625, 0.75, 0.625, 0.75, 0.7309, 0.75, 0.7309, 0.75, 0.7309, 0.75, 0.7309, 0.75, 0.5, 0.75, 0.5, 0.75, 0.5, 0.75, 0.5, 0.75, 0.7309, 0.75, 0.7309, 0.75, 0.7309, 0.75, 0.7309, 0.75, 0.6875, 0.75, 0.6875, 0.75, 0.625, 0.75, 0.625, 0.75, 0.7309, 0.75, 0.7309, 0.75, 0.75, 0.75, 0.75, 0.75, 0.625, 0.75, 0.625, 0.75, 0.625, 0.8125, 0.625, 0.8125, 0.0, 0.0, 0.0, 0.0, 0.0, 0.0, 0.0, 0.0, 0.0, 0.0, 0.0, 0.0, 0.0, 0.0, 0.0, 0.0, 0.375, 0.75, 0.375, 0.75, 0.5, 0.75, 0.5, 0.75, 0.25, 0.75, 0.25, 0.75, 0.2691, 0.75, 0.2691, 0.75, 0.7309, 0.75, 0.7309, 0.75, 0.75, 0.75, 0.75, 0.75, 0.625, 0.75, 0.625, 0.75, 0.625, 0.8125, 0.625, 0.8125, 0.25, 0.75, 0.25, 0.75, 0.2691, 0.75, 0.2691, 0.75, 0.0, 0.0, 0.0, 0.0, 0.0, 0.0, 0.0, 0.0, 0.5, 0.8559, 0.5, 0.875, 0.625, 0.875, 0.625, 0.8559, 0.5, 0.75, 0.5, 0.8125, 0.625, 0.8125, 0.625, 0.75, 0.375, 0.75, 0.375, 0.8125, 0.5, 0.8125, 0.5, 0.75, 0.375, 0.8559, 0.375, 0.875, 0.5, 0.875, 0.5, 0.8559, 0.375, 0.8125, 0.375, 0.8559, 0.5, 0.8559, 0.5, 0.8125, 0.5, 0.8125, 0.5, 0.8559, 0.625, 0.8559, 0.625, 0.8125, 0.5, 0.75, 0.5, 0.75, 0.625, 0.75, 0.625, 0.75, 0.2691, 0.75, 0.2691, 0.75, 0.3125, 0.75, 0.3125, 0.75, 0.625, 0.8125, 0.625, 0.8125, 0.625, 0.8559, 0.625, 0.8559, 0.3125, 0.75, 0.3125, 0.75, 0.375, 0.75, 0.375, 0.75, 0.6875, 0.5, 0.6875, 0.75, 0.7309, 0.75, 0.7309, 0.5, 0.6875, 0.75, 0.6875, 0.75, 0.6875, 0.5, 0.6875, 0.5, 0.7309, 0.5, 0.7309, 0.5, 0.7309, 0.75, 0.7309, 0.75, 0.7309, 0.75, 0.7309, 0.75, 0.6875, 0.75, 0.6875, 0.75, 0.6875, 0.75, 0.6875, 0.75, 0.7309, 0.75, 0.7309, 0.75, 0.25, 0.75, 0.25, 0.75, 0.2691, 0.75, 0.2691, 0.75, 0.375, 0.75, 0.375, 0.75, 0.375, 0.75, 0.375, 0.75, 0.375, 0.75, 0.375, 0.75, 0.5, 0.75, 0.5, 0.75, 0.5, 0.75, 0.5, 0.75, 0.5, 0.75, 0.5, 0.75, 0.0, 0.0, 0.0, 0.0, 0.0, 0.0, 0.0, 0.0, 0.625, 0.75, 0.625, 0.75, 0.6875, 0.75, 0.6875, 0.75, 0.2691, 0.75, 0.2691, 0.75, 0.3125, 0.75, 0.3125, 0.75, 0.3125, 0.75, 0.3125, 0.75, 0.375, 0.75, 0.375, 0.75, 0.0, 0.0, 0.0, 0.0, 0.0, 0.0, 0.0, 0.0, 0.5, 0.75, 0.5, 0.75, 0.625, 0.75, 0.625, 0.75, 0.7309, 0.75, 0.7309, 0.75, 0.75, 0.75, 0.75, 0.75, 0.375, 0.5, 0.375, 0.5, 0.5, 0.5, 0.5, 0.5, 0.5, 0.5, 0.5, 0.5, 0.5, 0.75, 0.5, 0.75, 0.5, 0.75, 0.5, 0.75, 0.375, 0.75, 0.375, 0.75, 0.375, 0.75, 0.375, 0.75, 0.375, 0.5, 0.375, 0.5, 0.5, 0.75, 0.5, 0.75, 0.5, 0.75, 0.5, 0.75, 0.375, 0.75, 0.375, 0.75, 0.375, 0.75, 0.375, 0.75, 0.375, 0.75, 0.375, 0.75, 0.375, 0.75, 0.375, 0.75, 0.5, 0.75, 0.5, 0.75, 0.375, 0.75, 0.375, 0.75, 0.375, 0.75, 0.375, 0.75, 0.5, 0.75, 0.5, 0.75, 0.5, 0.75, 0.5, 0.75, 0.5, 0.75, 0.5, 0.75, 0.625, 0.75, 0.625, 0.75, 0.625, 0.75, 0.625, 0.75, 0.6875, 0.75, 0.6875, 0.75, 0.6875, 0.75, 0.6875, 0.75, 0.6875, 0.75, 0.6875, 0.75, 0.625, 0.75, 0.625, 0.75, 0.625, 0.75, 0.625, 0.75, 0.6875, 0.75, 0.6875, 0.75, 0.6875, 0.5, 0.6875, 0.5, 0.6875, 0.75, 0.6875, 0.75, 0.625, 0.5, 0.625, 0.5, 0.625, 0.4375, 0.625, 0.4375, 0.6875, 0.75, 0.6875, 0.75, 0.625, 0.75, 0.625, 0.75, 0.625, 0.75, 0.625, 0.75, 0.625, 0.5, 0.625, 0.5, 0.7309, 0.75, 0.7309, 0.75, 0.6875, 0.75, 0.6875, 0.75, 0.7309, 0.5, 0.7309, 0.5, 0.7309, 0.75, 0.7309, 0.75, 0.6875, 0.75, 0.6875, 0.75, 0.6875, 0.5, 0.6875, 0.5, 0.625, 0.4375, 0.625, 0.4375, 0.625, 0.3941, 0.625, 0.3941])
me_cube.materials.append(mat_ship)
me_cube.materials.append(mat_window)
me_cube.materials.append(mat_ship2)
me_cube.materials.append(mat_wingtip)
me_cube.use_remesh_preserve_volume = False
me_cube.use_remesh_preserve_attributes = False
me_cube.use_mirror_vertex_groups = False
me_cube.update()
me_cylinder = bpy.data.meshes.new('Cylinder')
me_cylinder.from_pydata([(1.769, -1.324, -3.924), (1.769, -1.324, -5.924), (1.964, -1.305, -3.924), (1.964, -1.305, -5.924), (2.152, -1.248, -3.924), (2.152, -1.248, -5.924), (2.324, -1.156, -3.924), (2.324, -1.156, -5.924), (2.476, -1.032, -3.924), (2.476, -1.032, -5.924), (2.6, -0.88, -3.924), (2.6, -0.88, -5.924), (2.693, -0.7071, -3.924), (2.693, -0.7071, -5.924), (2.75, -0.5195, -3.924), (2.75, -0.5195, -5.924), (2.769, -0.3244, -3.924), (2.769, -0.3244, -5.924), (2.75, -0.1293, -3.924), (2.75, -0.1293, -5.924), (2.693, 0.05827, -3.924), (2.693, 0.05827, -5.924), (2.6, 0.2312, -3.924), (2.6, 0.2312, -5.924), (2.476, 0.3827, -3.924), (2.476, 0.3827, -5.924), (2.324, 0.5071, -3.924), (2.324, 0.5071, -5.924), (2.152, 0.5995, -3.924), (2.152, 0.5995, -5.924), (1.964, 0.6564, -3.924), (1.964, 0.6564, -5.924), (1.769, 0.6756, -3.924), (1.769, 0.6756, -5.924), (1.574, 0.6564, -3.924), (1.574, 0.6564, -5.924), (1.386, 0.5995, -3.924), (1.386, 0.5995, -5.924), (1.213, 0.5071, -3.924), (1.213, 0.5071, -5.924), (1.062, 0.3827, -3.924), (1.062, 0.3827, -5.924), (0.9374, 0.2312, -3.924), (0.9374, 0.2312, -5.924), (0.845, 0.05827, -3.924), (0.845, 0.05827, -5.924), (0.7881, -0.1293, -3.924), (0.7881, -0.1293, -5.924), (0.7689, -0.3244, -3.924), (0.7689, -0.3244, -5.924), (0.7881, -0.5195, -3.924), (0.7881, -0.5195, -5.924), (0.845, -0.7071, -3.924), (0.845, -0.7071, -5.924), (0.9374, -0.88, -3.924), (0.9374, -0.88, -5.924), (1.062, -1.032, -3.924), (1.062, -1.032, -5.924), (1.213, -1.156, -3.924), (1.213, -1.156, -5.924), (1.386, -1.248, -3.924), (1.386, -1.248, -5.924), (1.574, -1.305, -3.924), (1.574, -1.305, -5.924), (1.932, -1.144, -5.924), (1.769, -1.16, -5.924), (2.089, -1.096, -5.924), (2.233, -1.019, -5.924), (2.359, -0.915, -5.924), (2.463, -0.7884, -5.924), (2.54, -0.644, -5.924), (2.588, -0.4873, -5.924), (2.604, -0.3244, -5.924), (2.588, -0.1615, -5.924), (2.54, -0.00481, -5.924), (2.463, 0.1396, -5.924), (2.359, 0.2661, -5.924), (2.233, 0.37, -5.924), (2.089, 0.4472, -5.924), (1.932, 0.4947, -5.924), (1.769, 0.5107, -5.924), (1.606, 0.4947, -5.924), (1.449, 0.4472, -5.924), (1.305, 0.37, -5.924), (1.178, 0.2661, -5.924), (1.074, 0.1396, -5.924), (0.9973, -0.00481, -5.924), (0.9498, -0.1615, -5.924), (0.9337, -0.3244, -5.924), (0.9498, -0.4873, -5.924), (0.9973, -0.644, -5.924), (1.074, -0.7884, -5.924), (1.178, -0.915, -5.924), (1.305, -1.019, -5.924), (1.449, -1.096, -5.924), (1.606, -1.144, -5.924), (1.932, -1.144, -5.768), (1.769, -1.16, -5.768), (2.089, -1.096, -5.768), (2.233, -1.019, -5.768), (2.359, -0.915, -5.768), (2.463, -0.7884, -5.768), (2.54, -0.644, -5.768), (2.588, -0.4873, -5.768), (2.604, -0.3244, -5.768), (2.588, -0.1615, -5.768), (2.54, -0.00481, -5.768), (2.463, 0.1396, -5.768), (2.359, 0.2661, -5.768), (2.233, 0.37, -5.768), (2.089, 0.4472, -5.768), (1.932, 0.4947, -5.768), (1.769, 0.5107, -5.768), (1.606, 0.4947, -5.768), (1.449, 0.4472, -5.768), (1.305, 0.37, -5.768), (1.178, 0.2661, -5.768), (1.074, 0.1396, -5.768), (0.9973, -0.00481, -5.768), (0.9498, -0.1615, -5.768), (0.9337, -0.3244, -5.768), (0.9498, -0.4873, -5.768), (0.9973, -0.644, -5.768), (1.074, -0.7884, -5.768), (1.178, -0.915, -5.768), (1.305, -1.019, -5.768), (1.449, -1.096, -5.768), (1.606, -1.144, -5.768)], [], [(0, 1, 3, 2), (2, 3, 5, 4), (4, 5, 7, 6), (6, 7, 9, 8), (8, 9, 11, 10), (10, 11, 13, 12), (12, 13, 15, 14), (14, 15, 17, 16), (16, 17, 19, 18), (18, 19, 21, 20), (20, 21, 23, 22), (22, 23, 25, 24), (24, 25, 27, 26), (26, 27, 29, 28), (28, 29, 31, 30), (30, 31, 33, 32), (32, 33, 35, 34), (34, 35, 37, 36), (36, 37, 39, 38), (38, 39, 41, 40), (40, 41, 43, 42), (42, 43, 45, 44), (44, 45, 47, 46), (46, 47, 49, 48), (48, 49, 51, 50), (50, 51, 53, 52), (52, 53, 55, 54), (54, 55, 57, 56), (56, 57, 59, 58), (58, 59, 61, 60), (49, 47, 87, 88), (60, 61, 63, 62), (62, 63, 1, 0), (0, 2, 4, 6, 8, 10, 12, 14, 16, 18, 20, 22, 24, 26, 28, 30, 32, 34, 36, 38, 40, 42, 44, 46, 48, 50, 52, 54, 56, 58, 60, 62), (67, 66, 98, 99), (5, 3, 64, 66), (23, 21, 74, 75), (41, 39, 83, 84), (59, 57, 92, 93), (15, 13, 70, 71), (33, 31, 79, 80), (51, 49, 88, 89), (7, 5, 66, 67), (25, 23, 75, 76), (43, 41, 84, 85), (61, 59, 93, 94), (17, 15, 71, 72), (35, 33, 80, 81), (53, 51, 89, 90), (9, 7, 67, 68), (27, 25, 76, 77), (45, 43, 85, 86), (63, 61, 94, 95), (19, 17, 72, 73), (37, 35, 81, 82), (55, 53, 90, 91), (11, 9, 68, 69), (29, 27, 77, 78), (47, 45, 86, 87), (3, 1, 65, 64), (1, 63, 95, 65), (21, 19, 73, 74), (39, 37, 82, 83), (57, 55, 91, 92), (13, 11, 69, 70), (31, 29, 78, 79), (96, 97, 127, 126, 125, 124, 123, 122, 121, 120, 119, 118, 117, 116, 115, 114, 113, 112, 111, 110, 109, 108, 107, 106, 105, 104, 103, 102, 101, 100, 99, 98), (94, 93, 125, 126), (81, 80, 112, 113), (68, 67, 99, 100), (95, 94, 126, 127), (82, 81, 113, 114), (69, 68, 100, 101), (65, 95, 127, 97), (83, 82, 114, 115), (70, 69, 101, 102), (84, 83, 115, 116), (71, 70, 102, 103), (85, 84, 116, 117), (72, 71, 103, 104), (86, 85, 117, 118), (73, 72, 104, 105), (87, 86, 118, 119), (74, 73, 105, 106), (88, 87, 119, 120), (75, 74, 106, 107), (89, 88, 120, 121), (76, 75, 107, 108), (90, 89, 121, 122), (77, 76, 108, 109), (91, 90, 122, 123), (78, 77, 109, 110), (64, 65, 97, 96), (92, 91, 123, 124), (79, 78, 110, 111), (66, 64, 96, 98), (93, 92, 124, 125), (80, 79, 111, 112)])
me_cylinder.polygons.foreach_set('use_smooth', [True] * 98)
me_cylinder.polygons.foreach_set('material_index', [0, 0, 0, 0, 0, 0, 0, 0, 0, 0, 0, 0, 0, 0, 0, 0, 0, 0, 0, 0, 0, 0, 0, 0, 0, 0, 0, 0, 0, 0, 0, 0, 0, 0, 0, 0, 0, 0, 0, 0, 0, 0, 0, 0, 0, 0, 0, 0, 0, 0, 0, 0, 0, 0, 0, 0, 0, 0, 0, 0, 0, 0, 0, 0, 0, 0, 1, 0, 0, 0, 0, 0, 0, 0, 0, 0, 0, 0, 0, 0, 0, 0, 0, 0, 0, 0, 0, 0, 0, 0, 0, 0, 0, 0, 0, 0, 0, 0])
_uv = me_cylinder.uv_layers.new(name='UVMap')
_uv.uv.foreach_set('vector', [1.0, 0.5, 1.0, 1.0, 0.9688, 1.0, 0.9688, 0.5, 0.9688, 0.5, 0.9688, 1.0, 0.9375, 1.0, 0.9375, 0.5, 0.9375, 0.5, 0.9375, 1.0, 0.9062, 1.0, 0.9062, 0.5, 0.9062, 0.5, 0.9062, 1.0, 0.875, 1.0, 0.875, 0.5, 0.875, 0.5, 0.875, 1.0, 0.8438, 1.0, 0.8438, 0.5, 0.8438, 0.5, 0.8438, 1.0, 0.8125, 1.0, 0.8125, 0.5, 0.8125, 0.5, 0.8125, 1.0, 0.7812, 1.0, 0.7812, 0.5, 0.7812, 0.5, 0.7812, 1.0, 0.75, 1.0, 0.75, 0.5, 0.75, 0.5, 0.75, 1.0, 0.7188, 1.0, 0.7188, 0.5, 0.7188, 0.5, 0.7188, 1.0, 0.6875, 1.0, 0.6875, 0.5, 0.6875, 0.5, 0.6875, 1.0, 0.6562, 1.0, 0.6562, 0.5, 0.6562, 0.5, 0.6562, 1.0, 0.625, 1.0, 0.625, 0.5, 0.625, 0.5, 0.625, 1.0, 0.5938, 1.0, 0.5938, 0.5, 0.5938, 0.5, 0.5938, 1.0, 0.5625, 1.0, 0.5625, 0.5, 0.5625, 0.5, 0.5625, 1.0, 0.5312, 1.0, 0.5312, 0.5, 0.5312, 0.5, 0.5312, 1.0, 0.5, 1.0, 0.5, 0.5, 0.5, 0.5, 0.5, 1.0, 0.4688, 1.0, 0.4688, 0.5, 0.4688, 0.5, 0.4688, 1.0, 0.4375, 1.0, 0.4375, 0.5, 0.4375, 0.5, 0.4375, 1.0, 0.4062, 1.0, 0.4062, 0.5, 0.4062, 0.5, 0.4062, 1.0, 0.375, 1.0, 0.375, 0.5, 0.375, 0.5, 0.375, 1.0, 0.3438, 1.0, 0.3438, 0.5, 0.3438, 0.5, 0.3438, 1.0, 0.3125, 1.0, 0.3125, 0.5, 0.3125, 0.5, 0.3125, 1.0, 0.2812, 1.0, 0.2812, 0.5, 0.2812, 0.5, 0.2812, 1.0, 0.25, 1.0, 0.25, 0.5, 0.25, 0.5, 0.25, 1.0, 0.2188, 1.0, 0.2188, 0.5, 0.2188, 0.5, 0.2188, 1.0, 0.1875, 1.0, 0.1875, 0.5, 0.1875, 0.5, 0.1875, 1.0, 0.1562, 1.0, 0.1562, 0.5, 0.1562, 0.5, 0.1562, 1.0, 0.125, 1.0, 0.125, 0.5, 0.125, 0.5, 0.125, 1.0, 0.09375, 1.0, 0.09375, 0.5, 0.09375, 0.5, 0.09375, 1.0, 0.0625, 1.0, 0.0625, 0.5, 0.25, 1.0, 0.2812, 1.0, 0.2812, 1.0, 0.25, 1.0, 0.0625, 0.5, 0.0625, 1.0, 0.03125, 1.0, 0.03125, 0.5, 0.03125, 0.5, 0.03125, 1.0, 0.0, 1.0, 0.0, 0.5, 0.75, 0.49, 0.7968, 0.4854, 0.8418, 0.4717, 0.8833, 0.4496, 0.9197, 0.4197, 0.9496, 0.3833, 0.9717, 0.3418, 0.9854, 0.2968, 0.99, 0.25, 0.9854, 0.2032, 0.9717, 0.1582, 0.9496, 0.1167, 0.9197, 0.08029, 0.8833, 0.05045, 0.8418, 0.02827, 0.7968, 0.01461, 0.75, 0.01, 0.7032, 0.01461, 0.6582, 0.02827, 0.6167, 0.05045, 0.5803, 0.08029, 0.5504, 0.1167, 0.5283, 0.1582, 0.5146, 0.2032, 0.51, 0.25, 0.5146, 0.2968, 0.5283, 0.3418, 0.5504, 0.3833, 0.5803, 0.4197, 0.6167, 0.4496, 0.6582, 0.4717, 0.7032, 0.4854, 0.9062, 1.0, 0.9375, 1.0, 0.9375, 1.0, 0.9062, 1.0, 0.9375, 1.0, 0.9688, 1.0, 0.9688, 1.0, 0.9375, 1.0, 0.6562, 1.0, 0.6875, 1.0, 0.6875, 1.0, 0.6562, 1.0, 0.375, 1.0, 0.4062, 1.0, 0.4062, 1.0, 0.375, 1.0, 0.09375, 1.0, 0.125, 1.0, 0.125, 1.0, 0.09375, 1.0, 0.7812, 1.0, 0.8125, 1.0, 0.8125, 1.0, 0.7812, 1.0, 0.5, 1.0, 0.5312, 1.0, 0.5312, 1.0, 0.5, 1.0, 0.2188, 1.0, 0.25, 1.0, 0.25, 1.0, 0.2188, 1.0, 0.9062, 1.0, 0.9375, 1.0, 0.9375, 1.0, 0.9062, 1.0, 0.625, 1.0, 0.6562, 1.0, 0.6562, 1.0, 0.625, 1.0, 0.3438, 1.0, 0.375, 1.0, 0.375, 1.0, 0.3438, 1.0, 0.0625, 1.0, 0.09375, 1.0, 0.09375, 1.0, 0.0625, 1.0, 0.75, 1.0, 0.7812, 1.0, 0.7812, 1.0, 0.75, 1.0, 0.4688, 1.0, 0.5, 1.0, 0.5, 1.0, 0.4688, 1.0, 0.1875, 1.0, 0.2188, 1.0, 0.2188, 1.0, 0.1875, 1.0, 0.875, 1.0, 0.9062, 1.0, 0.9062, 1.0, 0.875, 1.0, 0.5938, 1.0, 0.625, 1.0, 0.625, 1.0, 0.5938, 1.0, 0.3125, 1.0, 0.3438, 1.0, 0.3438, 1.0, 0.3125, 1.0, 0.03125, 1.0, 0.0625, 1.0, 0.0625, 1.0, 0.03125, 1.0, 0.7188, 1.0, 0.75, 1.0, 0.75, 1.0, 0.7188, 1.0, 0.4375, 1.0, 0.4688, 1.0, 0.4688, 1.0, 0.4375, 1.0, 0.1562, 1.0, 0.1875, 1.0, 0.1875, 1.0, 0.1562, 1.0, 0.8438, 1.0, 0.875, 1.0, 0.875, 1.0, 0.8438, 1.0, 0.5625, 1.0, 0.5938, 1.0, 0.5938, 1.0, 0.5625, 1.0, 0.2812, 1.0, 0.3125, 1.0, 0.3125, 1.0, 0.2812, 1.0, 0.9688, 1.0, 1.0, 1.0, 1.0, 1.0, 0.9688, 1.0, 0.0, 1.0, 0.03125, 1.0, 0.03125, 1.0, 0.0, 1.0, 0.6875, 1.0, 0.7188, 1.0, 0.7188, 1.0, 0.6875, 1.0, 0.4062, 1.0, 0.4375, 1.0, 0.4375, 1.0, 0.4062, 1.0, 0.125, 1.0, 0.1562, 1.0, 0.1562, 1.0, 0.125, 1.0, 0.8125, 1.0, 0.8438, 1.0, 0.8438, 1.0, 0.8125, 1.0, 0.5312, 1.0, 0.5625, 1.0, 0.5625, 1.0, 0.5312, 1.0, 0.2968, 0.4854, 0.25, 0.49, 0.2032, 0.4854, 0.1582, 0.4717, 0.1167, 0.4496, 0.08029, 0.4197, 0.05045, 0.3833, 0.02827, 0.3418, 0.01461, 0.2968, 0.01, 0.25, 0.01461, 0.2032, 0.02827, 0.1582, 0.05045, 0.1167, 0.08029, 0.08029, 0.1167, 0.05045, 0.1582, 0.02827, 0.2032, 0.01461, 0.25, 0.01, 0.2968, 0.01461, 0.3418, 0.02827, 0.3833, 0.05045, 0.4197, 0.08029, 0.4496, 0.1167, 0.4717, 0.1582, 0.4854, 0.2032, 0.49, 0.25, 0.4854, 0.2968, 0.4717, 0.3418, 0.4496, 0.3833, 0.4197, 0.4197, 0.3833, 0.4496, 0.3418, 0.4717, 0.0625, 1.0, 0.09375, 1.0, 0.09375, 1.0, 0.0625, 1.0, 0.4688, 1.0, 0.5, 1.0, 0.5, 1.0, 0.4688, 1.0, 0.875, 1.0, 0.9062, 1.0, 0.9062, 1.0, 0.875, 1.0, 0.03125, 1.0, 0.0625, 1.0, 0.0625, 1.0, 0.03125, 1.0, 0.4375, 1.0, 0.4688, 1.0, 0.4688, 1.0, 0.4375, 1.0, 0.8438, 1.0, 0.875, 1.0, 0.875, 1.0, 0.8438, 1.0, 0.0, 1.0, 0.03125, 1.0, 0.03125, 1.0, 0.0, 1.0, 0.4062, 1.0, 0.4375, 1.0, 0.4375, 1.0, 0.4062, 1.0, 0.8125, 1.0, 0.8438, 1.0, 0.8438, 1.0, 0.8125, 1.0, 0.375, 1.0, 0.4062, 1.0, 0.4062, 1.0, 0.375, 1.0, 0.7812, 1.0, 0.8125, 1.0, 0.8125, 1.0, 0.7812, 1.0, 0.3438, 1.0, 0.375, 1.0, 0.375, 1.0, 0.3438, 1.0, 0.75, 1.0, 0.7812, 1.0, 0.7812, 1.0, 0.75, 1.0, 0.3125, 1.0, 0.3438, 1.0, 0.3438, 1.0, 0.3125, 1.0, 0.7188, 1.0, 0.75, 1.0, 0.75, 1.0, 0.7188, 1.0, 0.2812, 1.0, 0.3125, 1.0, 0.3125, 1.0, 0.2812, 1.0, 0.6875, 1.0, 0.7188, 1.0, 0.7188, 1.0, 0.6875, 1.0, 0.25, 1.0, 0.2812, 1.0, 0.2812, 1.0, 0.25, 1.0, 0.6562, 1.0, 0.6875, 1.0, 0.6875, 1.0, 0.6562, 1.0, 0.2188, 1.0, 0.25, 1.0, 0.25, 1.0, 0.2188, 1.0, 0.625, 1.0, 0.6562, 1.0, 0.6562, 1.0, 0.625, 1.0, 0.1875, 1.0, 0.2188, 1.0, 0.2188, 1.0, 0.1875, 1.0, 0.5938, 1.0, 0.625, 1.0, 0.625, 1.0, 0.5938, 1.0, 0.1562, 1.0, 0.1875, 1.0, 0.1875, 1.0, 0.1562, 1.0, 0.5625, 1.0, 0.5938, 1.0, 0.5938, 1.0, 0.5625, 1.0, 0.9688, 1.0, 1.0, 1.0, 1.0, 1.0, 0.9688, 1.0, 0.125, 1.0, 0.1562, 1.0, 0.1562, 1.0, 0.125, 1.0, 0.5312, 1.0, 0.5625, 1.0, 0.5625, 1.0, 0.5312, 1.0, 0.9375, 1.0, 0.9688, 1.0, 0.9688, 1.0, 0.9375, 1.0, 0.09375, 1.0, 0.125, 1.0, 0.125, 1.0, 0.09375, 1.0, 0.5, 1.0, 0.5312, 1.0, 0.5312, 1.0, 0.5, 1.0])
me_cylinder.materials.append(mat_engine)
me_cylinder.materials.append(mat_exhaust)
me_cylinder.use_remesh_fix_poles = True
me_cylinder.use_remesh_preserve_attributes = False
me_cylinder.use_mirror_vertex_groups = False
me_cylinder.update()
me_cylinder_002 = bpy.data.meshes.new('Cylinder.002')
me_cylinder_002.from_pydata([(-1.721, -1.324, -3.924), (-1.721, -1.324, -5.924), (-1.526, -1.305, -3.924), (-1.526, -1.305, -5.924), (-1.339, -1.248, -3.924), (-1.339, -1.248, -5.924), (-1.166, -1.156, -3.924), (-1.166, -1.156, -5.924), (-1.014, -1.032, -3.924), (-1.014, -1.032, -5.924), (-0.8899, -0.88, -3.924), (-0.8899, -0.88, -5.924), (-0.7975, -0.7071, -3.924), (-0.7975, -0.7071, -5.924), (-0.7406, -0.5195, -3.924), (-0.7406, -0.5195, -5.924), (-0.7214, -0.3244, -3.924), (-0.7214, -0.3244, -5.924), (-0.7406, -0.1293, -3.924), (-0.7406, -0.1293, -5.924), (-0.7975, 0.05827, -3.924), (-0.7975, 0.05827, -5.924), (-0.8899, 0.2312, -3.924), (-0.8899, 0.2312, -5.924), (-1.014, 0.3827, -3.924), (-1.014, 0.3827, -5.924), (-1.166, 0.5071, -3.924), (-1.166, 0.5071, -5.924), (-1.339, 0.5995, -3.924), (-1.339, 0.5995, -5.924), (-1.526, 0.6564, -3.924), (-1.526, 0.6564, -5.924), (-1.721, 0.6756, -3.924), (-1.721, 0.6756, -5.924), (-1.917, 0.6564, -3.924), (-1.917, 0.6564, -5.924), (-2.104, 0.5995, -3.924), (-2.104, 0.5995, -5.924), (-2.277, 0.5071, -3.924), (-2.277, 0.5071, -5.924), (-2.429, 0.3827, -3.924), (-2.429, 0.3827, -5.924), (-2.553, 0.2312, -3.924), (-2.553, 0.2312, -5.924), (-2.645, 0.05827, -3.924), (-2.645, 0.05827, -5.924), (-2.702, -0.1293, -3.924), (-2.702, -0.1293, -5.924), (-2.721, -0.3244, -3.924), (-2.721, -0.3244, -5.924), (-2.702, -0.5195, -3.924), (-2.702, -0.5195, -5.924), (-2.645, -0.7071, -3.924), (-2.645, -0.7071, -5.924), (-2.553, -0.88, -3.924), (-2.553, -0.88, -5.924), (-2.429, -1.032, -3.924), (-2.429, -1.032, -5.924), (-2.277, -1.156, -3.924), (-2.277, -1.156, -5.924), (-2.104, -1.248, -3.924), (-2.104, -1.248, -5.924), (-1.916, -1.305, -3.924), (-1.916, -1.305, -5.924), (-1.558, -1.144, -5.924), (-1.721, -1.16, -5.924), (-1.402, -1.096, -5.924), (-1.257, -1.019, -5.924), (-1.131, -0.915, -5.924), (-1.027, -0.7884, -5.924), (-0.9498, -0.644, -5.924), (-0.9023, -0.4873, -5.924), (-0.8863, -0.3244, -5.924), (-0.9023, -0.1615, -5.924), (-0.9498, -0.00481, -5.924), (-1.027, 0.1396, -5.924), (-1.131, 0.2661, -5.924), (-1.257, 0.37, -5.924), (-1.402, 0.4472, -5.924), (-1.558, 0.4947, -5.924), (-1.721, 0.5107, -5.924), (-1.884, 0.4947, -5.924), (-2.041, 0.4472, -5.924), (-2.185, 0.37, -5.924), (-2.312, 0.2661, -5.924), (-2.416, 0.1396, -5.924), (-2.493, -0.00481, -5.924), (-2.541, -0.1615, -5.924), (-2.557, -0.3244, -5.924), (-2.541, -0.4873, -5.924), (-2.493, -0.644, -5.924), (-2.416, -0.7884, -5.924), (-2.312, -0.915, -5.924), (-2.185, -1.019, -5.924), (-2.041, -1.096, -5.924), (-1.884, -1.144, -5.924), (-1.558, -1.144, -5.768), (-1.721, -1.16, -5.768), (-1.402, -1.096, -5.768), (-1.257, -1.019, -5.768), (-1.131, -0.915, -5.768), (-1.027, -0.7884, -5.768), (-0.9498, -0.644, -5.768), (-0.9023, -0.4873, -5.768), (-0.8863, -0.3244, -5.768), (-0.9023, -0.1615, -5.768), (-0.9498, -0.00481, -5.768), (-1.027, 0.1396, -5.768), (-1.131, 0.2661, -5.768), (-1.257, 0.37, -5.768), (-1.402, 0.4472, -5.768), (-1.558, 0.4947, -5.768), (-1.721, 0.5107, -5.768), (-1.884, 0.4947, -5.768), (-2.041, 0.4472, -5.768), (-2.185, 0.37, -5.768), (-2.312, 0.2661, -5.768), (-2.416, 0.1396, -5.768), (-2.493, -0.00481, -5.768), (-2.541, -0.1615, -5.768), (-2.557, -0.3244, -5.768), (-2.541, -0.4873, -5.768), (-2.493, -0.644, -5.768), (-2.416, -0.7884, -5.768), (-2.312, -0.915, -5.768), (-2.185, -1.019, -5.768), (-2.041, -1.096, -5.768), (-1.884, -1.144, -5.768)], [], [(0, 1, 3, 2), (2, 3, 5, 4), (4, 5, 7, 6), (6, 7, 9, 8), (8, 9, 11, 10), (10, 11, 13, 12), (12, 13, 15, 14), (14, 15, 17, 16), (16, 17, 19, 18), (18, 19, 21, 20), (20, 21, 23, 22), (22, 23, 25, 24), (24, 25, 27, 26), (26, 27, 29, 28), (28, 29, 31, 30), (30, 31, 33, 32), (32, 33, 35, 34), (34, 35, 37, 36), (36, 37, 39, 38), (38, 39, 41, 40), (40, 41, 43, 42), (42, 43, 45, 44), (44, 45, 47, 46), (46, 47, 49, 48), (48, 49, 51, 50), (50, 51, 53, 52), (52, 53, 55, 54), (54, 55, 57, 56), (56, 57, 59, 58), (58, 59, 61, 60), (49, 47, 87, 88), (60, 61, 63, 62), (62, 63, 1, 0), (0, 2, 4, 6, 8, 10, 12, 14, 16, 18, 20, 22, 24, 26, 28, 30, 32, 34, 36, 38, 40, 42, 44, 46, 48, 50, 52, 54, 56, 58, 60, 62), (67, 66, 98, 99), (5, 3, 64, 66), (23, 21, 74, 75), (41, 39, 83, 84), (59, 57, 92, 93), (15, 13, 70, 71), (33, 31, 79, 80), (51, 49, 88, 89), (7, 5, 66, 67), (25, 23, 75, 76), (43, 41, 84, 85), (61, 59, 93, 94), (17, 15, 71, 72), (35, 33, 80, 81), (53, 51, 89, 90), (9, 7, 67, 68), (27, 25, 76, 77), (45, 43, 85, 86), (63, 61, 94, 95), (19, 17, 72, 73), (37, 35, 81, 82), (55, 53, 90, 91), (11, 9, 68, 69), (29, 27, 77, 78), (47, 45, 86, 87), (3, 1, 65, 64), (1, 63, 95, 65), (21, 19, 73, 74), (39, 37, 82, 83), (57, 55, 91, 92), (13, 11, 69, 70), (31, 29, 78, 79), (96, 97, 127, 126, 125, 124, 123, 122, 121, 120, 119, 118, 117, 116, 115, 114, 113, 112, 111, 110, 109, 108, 107, 106, 105, 104, 103, 102, 101, 100, 99, 98), (94, 93, 125, 126), (81, 80, 112, 113), (68, 67, 99, 100), (95, 94, 126, 127), (82, 81, 113, 114), (69, 68, 100, 101), (65, 95, 127, 97), (83, 82, 114, 115), (70, 69, 101, 102), (84, 83, 115, 116), (71, 70, 102, 103), (85, 84, 116, 117), (72, 71, 103, 104), (86, 85, 117, 118), (73, 72, 104, 105), (87, 86, 118, 119), (74, 73, 105, 106), (88, 87, 119, 120), (75, 74, 106, 107), (89, 88, 120, 121), (76, 75, 107, 108), (90, 89, 121, 122), (77, 76, 108, 109), (91, 90, 122, 123), (78, 77, 109, 110), (64, 65, 97, 96), (92, 91, 123, 124), (79, 78, 110, 111), (66, 64, 96, 98), (93, 92, 124, 125), (80, 79, 111, 112)])
me_cylinder_002.polygons.foreach_set('use_smooth', [True] * 98)
me_cylinder_002.polygons.foreach_set('material_index', [0, 0, 0, 0, 0, 0, 0, 0, 0, 0, 0, 0, 0, 0, 0, 0, 0, 0, 0, 0, 0, 0, 0, 0, 0, 0, 0, 0, 0, 0, 0, 0, 0, 0, 0, 0, 0, 0, 0, 0, 0, 0, 0, 0, 0, 0, 0, 0, 0, 0, 0, 0, 0, 0, 0, 0, 0, 0, 0, 0, 0, 0, 0, 0, 0, 0, 1, 0, 0, 0, 0, 0, 0, 0, 0, 0, 0, 0, 0, 0, 0, 0, 0, 0, 0, 0, 0, 0, 0, 0, 0, 0, 0, 0, 0, 0, 0, 0])
_uv = me_cylinder_002.uv_layers.new(name='UVMap')
_uv.uv.foreach_set('vector', [1.0, 0.5, 1.0, 1.0, 0.9688, 1.0, 0.9688, 0.5, 0.9688, 0.5, 0.9688, 1.0, 0.9375, 1.0, 0.9375, 0.5, 0.9375, 0.5, 0.9375, 1.0, 0.9062, 1.0, 0.9062, 0.5, 0.9062, 0.5, 0.9062, 1.0, 0.875, 1.0, 0.875, 0.5, 0.875, 0.5, 0.875, 1.0, 0.8438, 1.0, 0.8438, 0.5, 0.8438, 0.5, 0.8438, 1.0, 0.8125, 1.0, 0.8125, 0.5, 0.8125, 0.5, 0.8125, 1.0, 0.7812, 1.0, 0.7812, 0.5, 0.7812, 0.5, 0.7812, 1.0, 0.75, 1.0, 0.75, 0.5, 0.75, 0.5, 0.75, 1.0, 0.7188, 1.0, 0.7188, 0.5, 0.7188, 0.5, 0.7188, 1.0, 0.6875, 1.0, 0.6875, 0.5, 0.6875, 0.5, 0.6875, 1.0, 0.6562, 1.0, 0.6562, 0.5, 0.6562, 0.5, 0.6562, 1.0, 0.625, 1.0, 0.625, 0.5, 0.625, 0.5, 0.625, 1.0, 0.5938, 1.0, 0.5938, 0.5, 0.5938, 0.5, 0.5938, 1.0, 0.5625, 1.0, 0.5625, 0.5, 0.5625, 0.5, 0.5625, 1.0, 0.5312, 1.0, 0.5312, 0.5, 0.5312, 0.5, 0.5312, 1.0, 0.5, 1.0, 0.5, 0.5, 0.5, 0.5, 0.5, 1.0, 0.4688, 1.0, 0.4688, 0.5, 0.4688, 0.5, 0.4688, 1.0, 0.4375, 1.0, 0.4375, 0.5, 0.4375, 0.5, 0.4375, 1.0, 0.4062, 1.0, 0.4062, 0.5, 0.4062, 0.5, 0.4062, 1.0, 0.375, 1.0, 0.375, 0.5, 0.375, 0.5, 0.375, 1.0, 0.3438, 1.0, 0.3438, 0.5, 0.3438, 0.5, 0.3438, 1.0, 0.3125, 1.0, 0.3125, 0.5, 0.3125, 0.5, 0.3125, 1.0, 0.2812, 1.0, 0.2812, 0.5, 0.2812, 0.5, 0.2812, 1.0, 0.25, 1.0, 0.25, 0.5, 0.25, 0.5, 0.25, 1.0, 0.2188, 1.0, 0.2188, 0.5, 0.2188, 0.5, 0.2188, 1.0, 0.1875, 1.0, 0.1875, 0.5, 0.1875, 0.5, 0.1875, 1.0, 0.1562, 1.0, 0.1562, 0.5, 0.1562, 0.5, 0.1562, 1.0, 0.125, 1.0, 0.125, 0.5, 0.125, 0.5, 0.125, 1.0, 0.09375, 1.0, 0.09375, 0.5, 0.09375, 0.5, 0.09375, 1.0, 0.0625, 1.0, 0.0625, 0.5, 0.25, 1.0, 0.2812, 1.0, 0.2812, 1.0, 0.25, 1.0, 0.0625, 0.5, 0.0625, 1.0, 0.03125, 1.0, 0.03125, 0.5, 0.03125, 0.5, 0.03125, 1.0, 0.0, 1.0, 0.0, 0.5, 0.75, 0.49, 0.7968, 0.4854, 0.8418, 0.4717, 0.8833, 0.4496, 0.9197, 0.4197, 0.9496, 0.3833, 0.9717, 0.3418, 0.9854, 0.2968, 0.99, 0.25, 0.9854, 0.2032, 0.9717, 0.1582, 0.9496, 0.1167, 0.9197, 0.08029, 0.8833, 0.05045, 0.8418, 0.02827, 0.7968, 0.01461, 0.75, 0.01, 0.7032, 0.01461, 0.6582, 0.02827, 0.6167, 0.05045, 0.5803, 0.08029, 0.5504, 0.1167, 0.5283, 0.1582, 0.5146, 0.2032, 0.51, 0.25, 0.5146, 0.2968, 0.5283, 0.3418, 0.5504, 0.3833, 0.5803, 0.4197, 0.6167, 0.4496, 0.6582, 0.4717, 0.7032, 0.4854, 0.9062, 1.0, 0.9375, 1.0, 0.9375, 1.0, 0.9062, 1.0, 0.9375, 1.0, 0.9688, 1.0, 0.9688, 1.0, 0.9375, 1.0, 0.6562, 1.0, 0.6875, 1.0, 0.6875, 1.0, 0.6562, 1.0, 0.375, 1.0, 0.4062, 1.0, 0.4062, 1.0, 0.375, 1.0, 0.09375, 1.0, 0.125, 1.0, 0.125, 1.0, 0.09375, 1.0, 0.7812, 1.0, 0.8125, 1.0, 0.8125, 1.0, 0.7812, 1.0, 0.5, 1.0, 0.5312, 1.0, 0.5312, 1.0, 0.5, 1.0, 0.2188, 1.0, 0.25, 1.0, 0.25, 1.0, 0.2188, 1.0, 0.9062, 1.0, 0.9375, 1.0, 0.9375, 1.0, 0.9062, 1.0, 0.625, 1.0, 0.6562, 1.0, 0.6562, 1.0, 0.625, 1.0, 0.3438, 1.0, 0.375, 1.0, 0.375, 1.0, 0.3438, 1.0, 0.0625, 1.0, 0.09375, 1.0, 0.09375, 1.0, 0.0625, 1.0, 0.75, 1.0, 0.7812, 1.0, 0.7812, 1.0, 0.75, 1.0, 0.4688, 1.0, 0.5, 1.0, 0.5, 1.0, 0.4688, 1.0, 0.1875, 1.0, 0.2188, 1.0, 0.2188, 1.0, 0.1875, 1.0, 0.875, 1.0, 0.9062, 1.0, 0.9062, 1.0, 0.875, 1.0, 0.5938, 1.0, 0.625, 1.0, 0.625, 1.0, 0.5938, 1.0, 0.3125, 1.0, 0.3438, 1.0, 0.3438, 1.0, 0.3125, 1.0, 0.03125, 1.0, 0.0625, 1.0, 0.0625, 1.0, 0.03125, 1.0, 0.7188, 1.0, 0.75, 1.0, 0.75, 1.0, 0.7188, 1.0, 0.4375, 1.0, 0.4688, 1.0, 0.4688, 1.0, 0.4375, 1.0, 0.1562, 1.0, 0.1875, 1.0, 0.1875, 1.0, 0.1562, 1.0, 0.8438, 1.0, 0.875, 1.0, 0.875, 1.0, 0.8438, 1.0, 0.5625, 1.0, 0.5938, 1.0, 0.5938, 1.0, 0.5625, 1.0, 0.2812, 1.0, 0.3125, 1.0, 0.3125, 1.0, 0.2812, 1.0, 0.9688, 1.0, 1.0, 1.0, 1.0, 1.0, 0.9688, 1.0, 0.0, 1.0, 0.03125, 1.0, 0.03125, 1.0, 0.0, 1.0, 0.6875, 1.0, 0.7188, 1.0, 0.7188, 1.0, 0.6875, 1.0, 0.4062, 1.0, 0.4375, 1.0, 0.4375, 1.0, 0.4062, 1.0, 0.125, 1.0, 0.1562, 1.0, 0.1562, 1.0, 0.125, 1.0, 0.8125, 1.0, 0.8438, 1.0, 0.8438, 1.0, 0.8125, 1.0, 0.5312, 1.0, 0.5625, 1.0, 0.5625, 1.0, 0.5312, 1.0, 0.2968, 0.4854, 0.25, 0.49, 0.2032, 0.4854, 0.1582, 0.4717, 0.1167, 0.4496, 0.08029, 0.4197, 0.05045, 0.3833, 0.02827, 0.3418, 0.01461, 0.2968, 0.01, 0.25, 0.01461, 0.2032, 0.02827, 0.1582, 0.05045, 0.1167, 0.08029, 0.08029, 0.1167, 0.05045, 0.1582, 0.02827, 0.2032, 0.01461, 0.25, 0.01, 0.2968, 0.01461, 0.3418, 0.02827, 0.3833, 0.05045, 0.4197, 0.08029, 0.4496, 0.1167, 0.4717, 0.1582, 0.4854, 0.2032, 0.49, 0.25, 0.4854, 0.2968, 0.4717, 0.3418, 0.4496, 0.3833, 0.4197, 0.4197, 0.3833, 0.4496, 0.3418, 0.4717, 0.0625, 1.0, 0.09375, 1.0, 0.09375, 1.0, 0.0625, 1.0, 0.4688, 1.0, 0.5, 1.0, 0.5, 1.0, 0.4688, 1.0, 0.875, 1.0, 0.9062, 1.0, 0.9062, 1.0, 0.875, 1.0, 0.03125, 1.0, 0.0625, 1.0, 0.0625, 1.0, 0.03125, 1.0, 0.4375, 1.0, 0.4688, 1.0, 0.4688, 1.0, 0.4375, 1.0, 0.8438, 1.0, 0.875, 1.0, 0.875, 1.0, 0.8438, 1.0, 0.0, 1.0, 0.03125, 1.0, 0.03125, 1.0, 0.0, 1.0, 0.4062, 1.0, 0.4375, 1.0, 0.4375, 1.0, 0.4062, 1.0, 0.8125, 1.0, 0.8438, 1.0, 0.8438, 1.0, 0.8125, 1.0, 0.375, 1.0, 0.4062, 1.0, 0.4062, 1.0, 0.375, 1.0, 0.7812, 1.0, 0.8125, 1.0, 0.8125, 1.0, 0.7812, 1.0, 0.3438, 1.0, 0.375, 1.0, 0.375, 1.0, 0.3438, 1.0, 0.75, 1.0, 0.7812, 1.0, 0.7812, 1.0, 0.75, 1.0, 0.3125, 1.0, 0.3438, 1.0, 0.3438, 1.0, 0.3125, 1.0, 0.7188, 1.0, 0.75, 1.0, 0.75, 1.0, 0.7188, 1.0, 0.2812, 1.0, 0.3125, 1.0, 0.3125, 1.0, 0.2812, 1.0, 0.6875, 1.0, 0.7188, 1.0, 0.7188, 1.0, 0.6875, 1.0, 0.25, 1.0, 0.2812, 1.0, 0.2812, 1.0, 0.25, 1.0, 0.6562, 1.0, 0.6875, 1.0, 0.6875, 1.0, 0.6562, 1.0, 0.2188, 1.0, 0.25, 1.0, 0.25, 1.0, 0.2188, 1.0, 0.625, 1.0, 0.6562, 1.0, 0.6562, 1.0, 0.625, 1.0, 0.1875, 1.0, 0.2188, 1.0, 0.2188, 1.0, 0.1875, 1.0, 0.5938, 1.0, 0.625, 1.0, 0.625, 1.0, 0.5938, 1.0, 0.1562, 1.0, 0.1875, 1.0, 0.1875, 1.0, 0.1562, 1.0, 0.5625, 1.0, 0.5938, 1.0, 0.5938, 1.0, 0.5625, 1.0, 0.9688, 1.0, 1.0, 1.0, 1.0, 1.0, 0.9688, 1.0, 0.125, 1.0, 0.1562, 1.0, 0.1562, 1.0, 0.125, 1.0, 0.5312, 1.0, 0.5625, 1.0, 0.5625, 1.0, 0.5312, 1.0, 0.9375, 1.0, 0.9688, 1.0, 0.9688, 1.0, 0.9375, 1.0, 0.09375, 1.0, 0.125, 1.0, 0.125, 1.0, 0.09375, 1.0, 0.5, 1.0, 0.5312, 1.0, 0.5312, 1.0, 0.5, 1.0])
me_cylinder_002.materials.append(mat_engine)
me_cylinder_002.materials.append(mat_exhaust)
me_cylinder_002.use_remesh_fix_poles = True
me_cylinder_002.use_remesh_preserve_attributes = False
me_cylinder_002.use_mirror_vertex_groups = False
me_cylinder_002.update()

# ---- objects
ob_shipbody = bpy.data.objects.new('ShipBody', me_cube)
ob_engine = bpy.data.objects.new('Engine', me_cylinder)
ob_engine_001 = bpy.data.objects.new('Engine.001', me_cylinder_002)

# ---- transforms, parenting, visibility, modifiers, constraints
ob_shipbody.location = (0.0, 0.0, 0.0)
ob_shipbody.lock_rotations_4d = False
ob_shipbody.empty_display_type = 'ARROWS'
ob_shipbody.lineart.crease_threshold = 0.0
_m = ob_shipbody.modifiers.new('Auto Smooth', 'NODES')
_m.node_group = ng_auto_smooth
_gi = [s.identifier for s in ng_auto_smooth.interface.items_tree if s.item_type == 'SOCKET' and s.in_out == 'INPUT']
_m[_gi[1]] = 1.58  # Angle
ob_engine.parent = ob_shipbody
ob_engine.location = (-3.006e-17, 0.1354, 1.022e-08)
ob_engine.scale = (0.8123, 0.8123, 0.8123)
ob_engine.lineart.crease_threshold = 0.0
ob_engine_001.parent = ob_shipbody
ob_engine_001.location = (-3.006e-17, 0.1354, 1.022e-08)
ob_engine_001.scale = (0.8123, 0.8123, 0.8123)
ob_engine_001.lineart.crease_threshold = 0.0

# ---- collection membership
col_collection.objects.link(ob_shipbody)
col_collection.objects.link(ob_engine)
col_collection.objects.link(ob_engine_001)

# ---- scene / render settings (as saved in the file)
scene.frame_start = 1; scene.frame_end = 250; scene.frame_set(1)
scene.render.engine = 'BLENDER_EEVEE_NEXT'
scene.cycles.use_denoising = False
scene.cycles.samples = 128
scene.cycles.sampling_pattern = 'TABULATED_SOBOL'
scene.cycles.use_adaptive_sampling = False
scene.cycles.use_light_tree = False
scene.view_settings.view_transform = 'Filmic'
bpy.context.view_layer.update()

# ---- added for rendering (the .blend has no active camera and no usable light): camera, sun
cam_auto = bpy.data.cameras.new('AutoCamera')
cam_auto.lens = 50.0
cam_auto.sensor_width = 36.0
cam_auto.clip_end = 1000.0
ob_auto_camera = bpy.data.objects.new('AutoCamera', cam_auto)
scene.collection.objects.link(ob_auto_camera)
ob_auto_camera.location = (18.1706, -21.0916, 14.9444)
ob_auto_camera.rotation_euler = (1.09748, -7.21219e-08, 0.694738)
scene.camera = ob_auto_camera
light_auto_sun = bpy.data.lights.new('AutoSun', 'SUN')
light_auto_sun.energy = 3.0
light_auto_sun.angle = 0.0523599
ob_auto_sun = bpy.data.objects.new('AutoSun', light_auto_sun)
scene.collection.objects.link(ob_auto_sun)
ob_auto_sun.rotation_euler = (0.872665, 0.174533, 0.523599)
bpy.context.view_layer.update()
